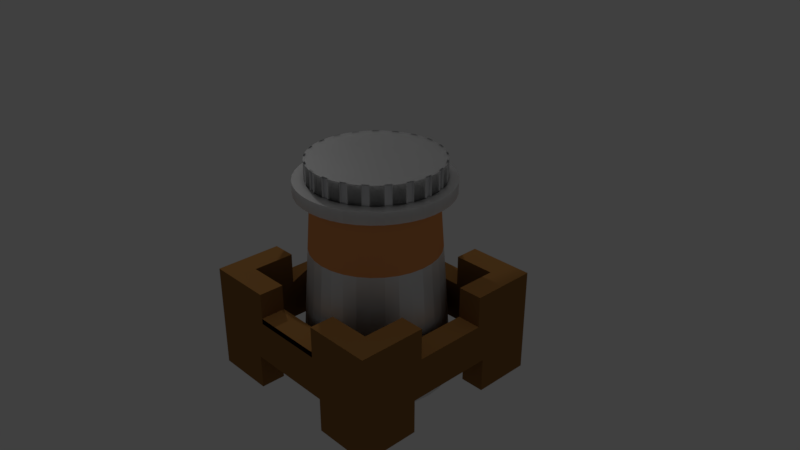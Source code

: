 # Source: CASTLE-level2.blend  (saved by Blender 2.79.0; exported with 4.5.12 LTS)
import bpy
from mathutils import Matrix  # noqa: F401  (used for matrix-valued properties, if any)

bpy.ops.wm.read_factory_settings(use_empty=True)
scene = bpy.context.scene
scene.name = 'Scene'

# ---- collections
col_collection_1 = bpy.data.collections.new('Collection 1'); scene.collection.children.link(col_collection_1)

# ---- materials (node trees are filled in below, after node groups)
mat_inneryellow = bpy.data.materials.new('inneryellow')
mat_inneryellow.alpha_threshold = 0.0
mat_inneryellow.roughness = 0.5
mat_inneryellow.line_color = (0.0, 0.0, 0.0, 1.0)
mat_brown = bpy.data.materials.new('brown')
mat_brown.alpha_threshold = 0.0
mat_brown.roughness = 0.5
mat_white_001 = bpy.data.materials.new('white.001')
mat_white_001.alpha_threshold = 0.0
mat_white_001.roughness = 0.5
mat_orange = bpy.data.materials.new('orange')
mat_orange.alpha_threshold = 0.0
mat_orange.roughness = 0.5
mat_grey = bpy.data.materials.new('grey')
mat_grey.alpha_threshold = 0.0
mat_grey.roughness = 0.5
mat_white = bpy.data.materials.new('white')
mat_white.alpha_threshold = 0.0
mat_white.roughness = 0.5
mat_lightgrey = bpy.data.materials.new('lightgrey')
mat_lightgrey.alpha_threshold = 0.0
mat_lightgrey.roughness = 0.5

# ---- material node trees
mat_inneryellow.use_nodes = True; mat_inneryellow.node_tree.nodes.clear()
_N = mat_inneryellow.node_tree.nodes; _L = mat_inneryellow.node_tree.links
n0 = _N.new('ShaderNodeBsdfToon'); n0.name = 'Toon BSDF'; n0.location = (3, 411)
n0.inputs[0].default_value = (0.8, 0.537, 0.2119, 1.0)
n1 = _N.new('ShaderNodeOutputMaterial'); n1.name = 'Material Output'; n1.location = (372, 305)
_L.new(n0.outputs[0], n1.inputs[0])
n1.is_active_output = True
mat_brown.use_nodes = True; mat_brown.node_tree.nodes.clear()
_N = mat_brown.node_tree.nodes; _L = mat_brown.node_tree.links
n0 = _N.new('ShaderNodeOutputMaterial'); n0.name = 'Material Output'; n0.location = (300, 300)
n1 = _N.new('ShaderNodeBsdfToon'); n1.name = 'Toon BSDF'; n1.location = (10, 300)
n1.inputs[0].default_value = (0.2883, 0.1383, 0.04082, 1.0)
_L.new(n1.outputs[0], n0.inputs[0])
n0.is_active_output = True
mat_white_001.use_nodes = True; mat_white_001.node_tree.nodes.clear()
_N = mat_white_001.node_tree.nodes; _L = mat_white_001.node_tree.links
n0 = _N.new('ShaderNodeBsdfToon'); n0.name = 'Toon BSDF'; n0.location = (83, 412)
n1 = _N.new('ShaderNodeOutputMaterial'); n1.name = 'Material Output'; n1.location = (555, 305)
n2 = _N.new('ShaderNodeBsdfAnisotropic'); n2.name = 'Glossy BSDF'; n2.location = (72, 183)
n2.distribution = 'GGX'
n2.inputs[1].default_value = 0.4472
n3 = _N.new('ShaderNodeMixShader'); n3.name = 'Mix Shader'; n3.location = (279, 325)
_L.new(n0.outputs[0], n3.inputs[1])
_L.new(n2.outputs[0], n3.inputs[2])
_L.new(n3.outputs[0], n1.inputs[0])
n1.is_active_output = True
mat_orange.use_nodes = True; mat_orange.node_tree.nodes.clear()
_N = mat_orange.node_tree.nodes; _L = mat_orange.node_tree.links
n0 = _N.new('ShaderNodeOutputMaterial'); n0.name = 'Material Output'; n0.location = (300, 300)
n1 = _N.new('ShaderNodeBsdfToon'); n1.name = 'Toon BSDF'; n1.location = (10, 300)
n1.inputs[0].default_value = (0.8, 0.3116, 0.1035, 1.0)
_L.new(n1.outputs[0], n0.inputs[0])
n0.is_active_output = True
mat_grey.use_nodes = True; mat_grey.node_tree.nodes.clear()
_N = mat_grey.node_tree.nodes; _L = mat_grey.node_tree.links
n0 = _N.new('ShaderNodeOutputMaterial'); n0.name = 'Material Output'; n0.location = (300, 300)
n1 = _N.new('ShaderNodeSubsurfaceScattering'); n1.name = 'Subsurface Scattering'; n1.location = (10, 300)
n1.inputs[0].default_value = (0.2462, 0.2462, 0.2462, 1.0)
n1.inputs[1].default_value = 1.1
n1.inputs[2].default_value = (1.0, 1.0, 1.0)
_L.new(n1.outputs[0], n0.inputs[0])
n0.is_active_output = True
mat_white.use_nodes = True; mat_white.node_tree.nodes.clear()
_N = mat_white.node_tree.nodes; _L = mat_white.node_tree.links
n0 = _N.new('ShaderNodeBsdfAnisotropic'); n0.name = 'Anisotropic BSDF'; n0.location = (-50, 452)
n0.distribution = 'GGX'
n0.inputs[0].default_value = (0.7401, 0.7566, 0.8073, 1.0)
n0.inputs[1].default_value = 0.4472
n0.inputs[2].default_value = 0.5
n1 = _N.new('ShaderNodeOutputMaterial'); n1.name = 'Material Output'; n1.location = (565, 345)
n2 = _N.new('ShaderNodeBsdfAnisotropic'); n2.name = 'Glossy BSDF'; n2.location = (-53, 197)
n2.distribution = 'GGX'
n2.inputs[1].default_value = 0.4472
n3 = _N.new('ShaderNodeMixShader'); n3.name = 'Mix Shader'; n3.location = (255, 410)
_L.new(n0.outputs[0], n3.inputs[1])
_L.new(n2.outputs[0], n3.inputs[2])
_L.new(n3.outputs[0], n1.inputs[0])
n1.is_active_output = True
mat_lightgrey.use_nodes = True; mat_lightgrey.node_tree.nodes.clear()
_N = mat_lightgrey.node_tree.nodes; _L = mat_lightgrey.node_tree.links
n0 = _N.new('ShaderNodeSubsurfaceScattering'); n0.name = 'Subsurface Scattering'; n0.location = (10, 300)
n0.inputs[0].default_value = (0.5489, 0.5489, 0.5489, 1.0)
n0.inputs[1].default_value = 1.0
n0.inputs[2].default_value = (1.0, 1.0, 1.0)
n1 = _N.new('ShaderNodeBsdfAnisotropic'); n1.name = 'Glossy BSDF'; n1.location = (11, 494)
n1.distribution = 'GGX'
n1.inputs[1].default_value = 0.4472
n2 = _N.new('ShaderNodeMixShader'); n2.name = 'Mix Shader'; n2.location = (234, 455)
n3 = _N.new('ShaderNodeOutputMaterial'); n3.name = 'Material Output'; n3.location = (490, 365)
_L.new(n1.outputs[0], n2.inputs[1])
_L.new(n0.outputs[0], n2.inputs[2])
_L.new(n2.outputs[0], n3.inputs[0])
n3.is_active_output = True

# ---- world
world_world = bpy.data.worlds.new('World'); scene.world = world_world
world_world.color = (0.05088, 0.05088, 0.05088)
world_world.use_sun_shadow = False
world_world.sun_shadow_jitter_overblur = 0.0
world_world.cycles.sampling_method = 'MANUAL'

# ---- cameras
cam_camera = bpy.data.cameras.new('Camera')
cam_camera.clip_end = 100.0
cam_camera.lens = 35.0
cam_camera.sensor_width = 32.0
cam_camera.sensor_height = 18.0
cam_camera.ortho_scale = 7.314
cam_camera.dof.focus_distance = 0.0

# ---- lights
light_lamp = bpy.data.lights.new('Lamp', 'POINT')
light_lamp.transmission_factor = 0.0
light_lamp.cutoff_distance = 30.0
light_lamp.energy = 100.0
light_lamp.shadow_buffer_clip_start = 1.001
light_lamp.shadow_soft_size = 0.1
light_lamp.shadow_maximum_resolution = 0.006
light_lamp.use_absolute_resolution = True
light_lamp_001 = bpy.data.lights.new('Lamp.001', 'POINT')
light_lamp_001.transmission_factor = 0.0
light_lamp_001.cutoff_distance = 30.0
light_lamp_001.energy = 100.0
light_lamp_001.shadow_buffer_clip_start = 1.001
light_lamp_001.shadow_soft_size = 0.1
light_lamp_001.shadow_maximum_resolution = 0.006
light_lamp_001.use_absolute_resolution = True

# ---- meshes
me_cube = bpy.data.meshes.new('Cube')
me_cube.from_pydata([(-1.169, 1.219, -0.2103), (-1.169, -1.174, -0.2103), (1.224, -1.174, -0.2081), (1.224, 1.219, -0.2081), (-1.168, 1.219, -1.435), (-1.168, -1.174, -1.435), (1.225, -1.174, -1.433), (1.225, 1.219, -1.433), (0.3435, 1.353, -0.4768), (0.3429, 1.353, 0.23), (0.3435, 0.6466, -0.4768), (0.3429, 0.6466, 0.23), (-0.3924, 0.7556, -1.416), (-0.3089, 0.6213, 0.7951), (-0.885, 0.9349, -0.21), (0.9396, 0.9349, -0.2084), (-0.885, -0.8897, -0.21), (0.9407, 0.9349, -1.433), (0.9396, -0.8897, -0.2084), (0.9407, -0.8897, -1.433), (0.9396, -0.8897, -0.2084), (0.9396, 0.9349, -0.2084), (-0.885, 0.9349, -0.21), (-0.8839, 0.9349, -1.435), (-0.8839, 0.9349, -1.435), (0.9407, 0.9349, -1.433), (-0.885, -0.8897, -0.21), (-0.8839, -0.8897, -1.435), (-0.8839, -0.8897, -1.435), (0.9407, -0.8897, -1.433), (-0.3639, 0.6466, 0.2293), (-0.3633, 0.6466, -0.4774), (-0.3639, 1.353, 0.2293), (-0.3633, 1.353, -0.4774), (4.076, 0.2261, -3.217), (0.3435, -0.6466, -0.4768), (0.3429, -0.6466, 0.23), (0.3435, -1.353, -0.4768), (0.3429, -1.353, 0.23), (-0.3639, -1.353, 0.2293), (-0.3633, -1.353, -0.4774), (-0.3639, -0.6466, 0.2293), (-0.3633, -0.6466, -0.4774), (-1.01, -6.706e-08, -0.8921), (-1.01, -6.706e-08, -0.8921), (-1.01, -6.706e-08, -0.8921), (-1.01, -6.706e-08, -0.8921), (-1.01, -6.706e-08, -0.8921), (-1.01, -6.706e-08, -0.8921), (-1.01, -6.706e-08, -0.8921), (-1.01, -6.706e-08, -0.8921), (-0.6565, 0.356, -0.4777), (-0.6571, 0.356, 0.2291), (-0.6565, -0.3508, -0.4777), (-0.6571, -0.3508, 0.2291), (-1.364, -0.3508, 0.2284), (-1.363, -0.3508, -0.4783), (-1.364, 0.356, 0.2284), (-1.363, 0.356, -0.4783), (1.343, 0.356, -0.4759), (1.343, 0.356, 0.2308), (1.343, -0.3508, -0.4759), (1.343, -0.3508, 0.2308), (0.6361, -0.3508, 0.2302), (0.6367, -0.3508, -0.4765), (0.6361, 0.356, 0.2302), (0.6367, 0.356, -0.4765), (-1.168, -0.4893, -1.435), (-0.8839, -0.4893, -1.435), (-0.8839, -0.4893, -1.435), (-1.169, -0.4893, -1.034), (-0.8843, -0.4893, -1.033), (-1.169, -0.3972, -0.2103), (0.3435, 0.7623, -0.4768), (-0.885, -0.3972, -0.21), (-0.885, -0.3972, -0.21), (0.3435, 1.0, -0.4768), (-0.486, -1.174, -1.435), (-0.3633, 1.0, -0.4774), (-0.486, -0.8897, -1.435), (-0.486, -0.8897, -1.435), (-0.3633, 0.7623, -0.4774), (-0.4863, -1.174, -1.033), (-0.4863, -0.8897, -1.033), (-1.169, -0.3972, -0.5691), (-0.8847, -0.3972, -0.5689), (0.5424, -1.174, -1.032), (0.5424, -0.8897, -1.032), (0.4505, -1.174, -0.5677), (0.4505, -0.8897, -0.5677), (0.4504, -1.174, -0.5032), (-0.3953, -1.174, -0.5684), (-0.3953, -0.8897, -0.5684), (0.4504, -0.8897, -0.5032), (-0.3956, -1.174, -0.2096), (-0.3953, -0.8897, -0.504), (-0.3953, -1.174, -0.504), (-1.01, 0.356, -0.478), (0.5428, -1.174, -1.434), (-1.169, -0.3972, -0.5691), (0.5428, -0.8897, -1.434), (0.5428, -0.8897, -1.434), (-0.8847, -0.3972, -0.5689), (-0.7722, 0.356, -0.4778), (0.4502, -1.174, -0.2088), (0.4502, -0.8897, -0.2088), (0.4502, -0.8897, -0.2088), (0.9399, -0.3972, -0.5672), (0.9396, -0.3972, -0.2084), (1.224, -0.3972, -0.567), (0.9396, -0.3972, -0.2084), (-0.3956, -0.8897, -0.2096), (-0.3956, -0.8897, -0.2096), (1.224, -0.3972, -0.2081), (0.9403, -0.4893, -1.032), (1.225, -0.4893, -1.031), (0.9407, -0.4893, -1.433), (0.9407, -0.4893, -1.433), (1.225, -0.4893, -1.433), (0.9399, 0.4486, -0.5672), (1.224, 0.4486, -0.567), (0.9396, 0.4486, -0.2084), (1.224, 0.4486, -0.2081), (0.9399, 0.4486, -0.5672), (0.9396, 0.4486, -0.2084), (0.9399, -0.3972, -0.5672), (1.224, -0.3972, -0.567), (1.224, 0.4486, -0.567), (-1.169, 0.4486, -0.5691), (-0.8847, 0.4486, -0.5689), (-0.885, 0.4486, -0.21), (-0.885, 0.4486, -0.21), (-1.169, 0.4486, -0.2103), (0.9403, 0.5394, -1.032), (1.225, 0.5394, -1.031), (0.9407, 0.5394, -1.433), (0.9407, 0.5394, -1.433), (1.225, 0.5394, -1.433), (-1.168, 0.5394, -1.435), (-0.8839, 0.5394, -1.435), (-0.8839, 0.5394, -1.435), (-1.169, 0.5394, -1.034), (-0.8843, 0.5394, -1.033), (0.5424, 1.219, -1.032), (0.5424, 0.9349, -1.032), (-0.4863, 1.219, -1.033), (-0.4864, 0.9349, -1.033), (-0.3953, 1.219, -0.5684), (-0.3953, 0.9349, -0.5684), (-0.3956, 1.219, -0.2096), (-0.3956, 0.9349, -0.2096), (-0.3956, 0.9349, -0.2096), (0.4505, 1.219, -0.5677), (0.4505, 0.9349, -0.5677), (0.4502, 0.9349, -0.2088), (0.4502, 0.9349, -0.2088), (0.4502, 1.219, -0.2088), (-0.486, 1.219, -1.435), (-0.486, 0.9349, -1.435), (-0.486, 0.9349, -1.435), (0.5428, 1.219, -1.434), (0.5428, 0.9349, -1.434), (0.5428, 0.9349, -1.434), (-0.4146, 0.538, 0.7949), (-0.5225, 0.6531, -1.416), (-0.5021, 0.4356, 0.7948), (-0.6302, 0.5271, -1.416), (-0.568, 0.3182, 0.7947), (-0.7112, 0.3826, -1.416), (-0.6096, 0.1901, 0.7946), (-0.7624, 0.2251, -1.416), (-0.6255, 0.05641, 0.7945), (-0.7819, 0.06064, -1.416), (-0.615, -0.07783, 0.7945), (-0.769, -0.1045, -1.417), (-0.5785, -0.2074, 0.7945), (-0.7241, -0.264, -1.417), (-0.5174, -0.3274, 0.7944), (-0.649, -0.4116, -1.417), (-0.4341, -0.4332, 0.7945), (-0.5465, -0.5417, -1.417), (-0.3317, -0.5207, 0.7945), (-0.4206, -0.6493, -1.417), (-0.2143, -0.5866, 0.7945), (-0.2761, -0.7303, -1.417), (-0.08625, -0.6282, 0.7946), (-0.1185, -0.7816, -1.416), (0.04746, -0.6441, 0.7947), (0.04595, -0.8011, -1.416), (0.1817, -0.6336, 0.7948), (0.2111, -0.7882, -1.416), (0.3113, -0.5971, 0.7949), (0.3705, -0.7433, -1.416), (0.4313, -0.536, 0.7951), (0.5182, -0.6682, -1.416), (0.5371, -0.4527, 0.7952), (0.6483, -0.5657, -1.416), (0.6246, -0.3503, 0.7953), (0.7559, -0.4397, -1.416), (0.6904, -0.2329, 0.7954), (0.8369, -0.2952, -1.415), (0.7321, -0.1048, 0.7955), (0.8882, -0.1377, -1.415), (0.748, 0.02888, 0.7956), (0.9077, 0.02677, -1.415), (0.7375, 0.1631, 0.7956), (0.8948, 0.1919, -1.415), (0.701, 0.2927, 0.7957), (0.8499, 0.3514, -1.415), (0.6399, 0.4127, 0.7957), (0.7747, 0.499, -1.415), (0.5566, 0.5185, 0.7957), (0.6722, 0.6291, -1.415), (0.4542, 0.606, 0.7956), (0.5463, 0.7367, -1.415), (0.3367, 0.6718, 0.7956), (0.4018, 0.8177, -1.415), (0.2087, 0.7135, 0.7955), (0.2443, 0.869, -1.415), (0.07499, 0.7294, 0.7954), (0.07981, 0.8885, -1.415), (-0.05925, 0.7189, 0.7953), (-0.08533, 0.8756, -1.416), (-0.1889, 0.6824, 0.7952), (-0.2448, 0.8307, -1.416), (-0.2924, 0.5992, -1.416), (-0.394, 0.5192, -1.416), (-0.4779, 0.421, -1.416), (-0.5412, 0.3082, -1.416), (-0.5812, 0.1853, -1.416), (-0.5964, 0.05692, -1.416), (-0.5863, -0.07196, -1.416), (-0.5513, -0.1964, -1.416), (-0.4926, -0.3116, -1.416), (-0.4126, -0.4131, -1.416), (-0.3144, -0.4971, -1.416), (-0.2016, -0.5603, -1.416), (-0.07869, -0.6003, -1.416), (0.04967, -0.6156, -1.416), (0.1785, -0.6055, -1.416), (0.303, -0.5705, -1.416), (0.4182, -0.5118, -1.416), (0.5197, -0.4318, -1.416), (0.6037, -0.3336, -1.416), (0.6669, -0.2208, -1.416), (0.7069, -0.09787, -1.415), (0.7222, 0.03049, -1.415), (0.7121, 0.1594, -1.415), (0.677, 0.2838, -1.415), (0.6184, 0.399, -1.415), (0.5384, 0.5005, -1.415), (0.4401, 0.5845, -1.415), (0.3274, 0.6477, -1.415), (0.2045, 0.6877, -1.415), (0.0761, 0.703, -1.416), (-0.05278, 0.6929, -1.416), (-0.1772, 0.6579, -1.416), (0.5221, 0.3374, 0.7955), (0.5707, 0.2418, 0.7955), (0.4402, -0.3519, 0.7951), (-0.4483, -0.1565, 0.7946), (-0.2518, -0.406, 0.7946), (0.5955, -0.07481, 0.7954), (-0.1582, -0.4585, 0.7946), (0.6082, 0.03168, 0.7955), (-0.3875, 0.3556, 0.7949), (0.1787, 0.5769, 0.7954), (0.3742, 0.4913, 0.7955), (-0.05623, -0.4917, 0.7947), (-0.3178, 0.4371, 0.795), (0.2604, -0.4669, 0.795), (0.1572, -0.4959, 0.7949), (0.5998, 0.1386, 0.7955), (-0.3996, -0.2521, 0.7946), (-0.3333, -0.3364, 0.7946), (0.07219, 0.5896, 0.7953), (-0.4399, 0.2621, 0.7948), (-0.03473, 0.5812, 0.7952), (0.356, -0.4182, 0.7951), (-0.2021, 0.4663, -1.55), (-0.008938, 0.6467, -1.55), (0.1842, -0.4663, -1.55), (-0.4599, 0.4726, -1.55), (-0.4816, -0.451, -1.55), (0.01175, -0.6553, -1.55), (0.2242, -0.5628, -1.55), (0.4398, -0.478, -1.55), (0.5623, -0.1768, 0.7953), (-0.4857, 0.0536, 0.7946), (-0.4731, 0.1601, 0.7947), (-0.4774, -0.05331, 0.7946), (0.2807, 0.5438, 0.7955), (0.4557, 0.4216, 0.7955), (0.05026, -0.5043, 0.7948), (-0.2335, 0.5035, 0.7951), (-0.138, 0.5522, 0.7951), (0.5099, -0.2703, 0.7952), (-0.3341, 0.6619, 0.1262), (-0.4473, 0.5728, 0.1261), (-0.5409, 0.4633, 0.126), (-0.6113, 0.3377, 0.1259), (-0.6558, 0.2007, 0.1258), (-0.6728, 0.05768, 0.1257), (-0.6616, -0.0859, 0.1256), (-0.6226, -0.2245, 0.1256), (-0.5572, -0.3529, 0.1256), (-0.4681, -0.466, 0.1256), (-0.3586, -0.5596, 0.1256), (-0.233, -0.6301, 0.1257), (-0.09602, -0.6746, 0.1258), (0.04701, -0.6916, 0.1259), (0.1906, -0.6804, 0.126), (0.3292, -0.6413, 0.1261), (0.4576, -0.576, 0.1262), (0.5707, -0.4869, 0.1263), (0.6643, -0.3774, 0.1265), (0.7347, -0.2517, 0.1266), (0.7793, -0.1148, 0.1267), (0.7963, 0.02824, 0.1268), (0.785, 0.1718, 0.1268), (0.746, 0.3105, 0.1269), (0.6807, 0.4388, 0.1269), (0.5916, 0.552, 0.1269), (0.4821, 0.6456, 0.1268), (0.3564, 0.716, 0.1268), (0.2195, 0.7605, 0.1267), (0.07645, 0.7775, 0.1266), (-0.06714, 0.7663, 0.1265), (-0.2058, 0.7272, 0.1263), (-0.3875, 0.5826, 0.5379), (-0.295, 0.4728, 0.5181), (-0.4071, 0.5658, 0.5522), (-0.3118, 0.4589, 0.5301), (-0.3296, 0.4432, 0.5377), (-0.3267, 0.4467, 0.5364), (-0.4285, 0.5473, 0.5612), (-0.4261, 0.5502, 0.5601), (-0.3457, 0.4242, 0.5398), (-0.4475, 0.5247, 0.5637), (-0.3619, 0.4055, 0.5371), (-0.4668, 0.5025, 0.5605), (-0.3775, 0.3878, 0.5297), (-0.4855, 0.4816, 0.5517), (-0.3921, 0.3717, 0.5178), (-0.503, 0.4626, 0.5376), (-0.3992, 0.3641, 0.5091), (-0.5185, 0.4463, 0.5188), (-0.5181, 0.447, 0.5196), (-0.4036, 0.3568, 0.5018), (-0.3707, 0.5976, 0.5189), (-0.2807, 0.4852, 0.5021), (-0.3573, 0.6102, 0.4961), (-0.2692, 0.4955, 0.4829), (-0.5289, 0.4312, 0.4958), (-0.412, 0.3439, 0.4824), (-0.5369, 0.4205, 0.4699), (-0.4184, 0.3347, 0.4607), (-0.3426, 0.6266, 0.4423), (-0.2563, 0.5085, 0.4376), (-0.3478, 0.62, 0.4702), (-0.261, 0.5033, 0.4611), (-0.5425, 0.4146, 0.4421), (-0.4227, 0.3294, 0.4374), (-0.5455, 0.4135, 0.4132), (-0.4247, 0.3283, 0.4132), (-0.5455, 0.4135, 0.4132), (-0.4247, 0.3283, 0.4132), (-0.3418, 0.6299, 0.4132), (-0.2553, 0.5109, 0.4132), (-0.3418, 0.6299, 0.4132), (-0.2553, 0.5109, 0.4132), (-0.5592, 0.4259, 0.1586), (-0.5392, 0.4621, 0.1555), (-0.4119, 0.3733, 0.1981), (-0.4326, 0.336, 0.2013), (-0.3384, 0.4594, 0.1958), (-0.3543, 0.6433, 0.1567), (-0.446, 0.5714, 0.1525), (-0.2632, 0.5185, 0.1992)], [], [(0, 22, 151, 149), (4, 157, 158, 24), (0, 4, 138, 141, 70, 67, 5, 1, 72, 84, 128, 132), (1, 5, 77, 82, 86, 98, 6, 2, 104, 88, 91, 94), (2, 6, 118, 115, 134, 137, 7, 3, 122, 120, 109, 113), (4, 0, 149, 147, 152, 156, 3, 7, 160, 143, 145, 157), (25, 162, 144, 146, 159, 23, 14, 150, 148, 153, 154, 21), (27, 80, 77, 5, 67, 68), (2, 18, 105, 104), (20, 106, 89, 92, 112, 16, 28, 79, 83, 87, 100, 29), (16, 75, 85, 129, 131, 14, 23, 140, 142, 71, 69, 28), (21, 121, 119, 107, 108, 20, 29, 116, 114, 133, 135, 25), (44, 49, 47, 46), (46, 45, 43, 44), (50, 43, 45, 48), (47, 48, 45, 46), (49, 50, 48, 47), (44, 43, 50, 49), (94, 111, 26, 74, 72, 1), (132, 130, 22, 0), (139, 138, 4, 24), (98, 101, 19, 6), (83, 82, 86, 87), (145, 146, 159, 157), (156, 155, 15, 124, 122, 3), (113, 110, 18, 2), (161, 160, 7, 137, 136, 17), (132, 128, 99, 102, 129, 131), (117, 118, 6, 19), (72, 75, 102, 99), (96, 94, 112, 95), (93, 90, 96, 95), (104, 90, 93, 106), (110, 113, 126, 125), (123, 125, 126, 127), (122, 124, 123, 127), (152, 147, 148, 153), (147, 149, 151, 148), (152, 153, 155, 156), (145, 143, 144, 146), (143, 160, 162, 144), (137, 134, 133, 136), (114, 115, 134, 133), (115, 118, 117, 114), (86, 87, 101, 98), (82, 77, 80, 83), (70, 141, 142, 71), (138, 140, 142, 141), (69, 71, 70, 67), (297, 12, 164, 298), (298, 164, 166, 299), (299, 166, 168, 300), (300, 168, 170, 301), (301, 170, 172, 302), (302, 172, 174, 303), (303, 174, 176, 304), (304, 176, 178, 305), (305, 178, 180, 306), (306, 180, 182, 307), (307, 182, 184, 308), (308, 184, 186, 309), (309, 186, 188, 310), (310, 188, 190, 311), (311, 190, 192, 312), (312, 192, 194, 313), (313, 194, 196, 314), (314, 196, 198, 315), (315, 198, 200, 316), (316, 200, 202, 317), (317, 202, 204, 318), (318, 204, 206, 319), (319, 206, 208, 320), (320, 208, 210, 321), (321, 210, 212, 322), (322, 212, 214, 323), (323, 214, 216, 324), (324, 216, 218, 325), (325, 218, 220, 326), (326, 220, 222, 327), (164, 12, 224, 222, 220, 218, 216, 214, 212, 210, 249, 250, 251, 252, 253, 254, 255, 256, 225, 226, 227, 228, 229, 230, 231, 232, 233, 178, 176, 174, 172, 170, 168, 166), (327, 222, 224, 328), (328, 224, 12, 297), (13, 163, 165, 167, 169, 171, 173, 175, 177, 273, 260, 290, 288, 289, 276, 265, 269, 294, 295, 277, 275, 266, 291, 267, 292, 257, 209, 211, 213, 215, 217, 219, 221, 223), (209, 257, 258, 272, 264, 262, 287, 296, 259, 278, 270, 271, 293, 268, 263, 261, 274, 273, 177, 179, 181, 183, 185, 187, 189, 191, 193, 195, 197, 199, 201, 203, 205, 207), (178, 233, 234, 235, 236, 237, 238, 239, 240, 241, 242, 243, 244, 245, 246, 247, 248, 249, 210, 208, 206, 204, 202, 200, 198, 196, 194, 192, 190, 188, 186, 184, 182, 180), (230, 288, 290, 231), (229, 228, 276, 289), (228, 227, 373, 374, 366, 364, 362, 356, 354, 348, 345, 265, 276), (241, 240, 270, 278), (259, 242, 241, 278), (230, 229, 289, 288), (227, 226, 375, 373), (294, 269, 334, 332, 330, 350, 352, 360, 358, 368, 370, 378, 375, 226, 225), (225, 256, 295, 294), (256, 255, 277, 295), (232, 231, 290, 260), (233, 232, 260, 273), (273, 274, 234, 233), (235, 234, 274, 261), (236, 235, 261, 263), (268, 237, 236, 263), (238, 237, 268, 293), (238, 293, 271, 239), (240, 239, 271, 270), (243, 242, 259, 296), (254, 275, 277, 255), (254, 253, 266, 275), (291, 266, 253, 252), (252, 251, 267, 291), (251, 250, 292, 267), (250, 249, 257, 292), (249, 248, 258, 257), (248, 247, 272, 258), (246, 264, 272, 247), (246, 245, 262, 264), (287, 262, 245, 244), (244, 243, 296, 287), (223, 328, 297, 13), (221, 327, 328, 223), (219, 326, 327, 221), (217, 325, 326, 219), (215, 324, 325, 217), (213, 323, 324, 215), (211, 322, 323, 213), (209, 321, 322, 211), (207, 320, 321, 209), (205, 319, 320, 207), (203, 318, 319, 205), (201, 317, 318, 203), (199, 316, 317, 201), (197, 315, 316, 199), (195, 314, 315, 197), (193, 313, 314, 195), (191, 312, 313, 193), (189, 311, 312, 191), (187, 310, 311, 189), (185, 309, 310, 187), (183, 308, 309, 185), (181, 307, 308, 183), (179, 306, 307, 181), (177, 305, 306, 179), (175, 304, 305, 177), (173, 303, 304, 175), (171, 302, 303, 173), (169, 301, 302, 171), (167, 300, 301, 169), (165, 347, 346, 353, 355, 361, 363, 365, 371, 372, 299, 300, 167), (163, 336, 335, 338, 340, 342, 344, 347, 165), (13, 297, 298, 377, 376, 369, 367, 357, 359, 351, 349, 329, 331, 336, 163), (371, 374, 373, 372), (377, 372, 373, 375), (345, 343, 341, 339, 337, 333, 334, 269, 265), (355, 356, 362, 361), (365, 361, 362, 366), (377, 375, 378, 376), (365, 366, 374, 371), (372, 377, 298, 299), (334, 337, 335, 331), (335, 337, 339, 338), (338, 339, 341, 340), (340, 341, 343, 342), (344, 342, 343, 345), (345, 348, 347, 344), (354, 353, 347, 348), (353, 354, 356, 355), (329, 330, 332, 334, 331), (349, 350, 330, 329), (357, 369, 368, 358), (357, 358, 360, 359), (359, 360, 352, 351), (351, 352, 350, 349), (369, 376, 378, 368)])
me_cube.polygons.foreach_set('material_index', [1, 1, 1, 1, 1, 1, 1, 1, 1, 1, 1, 1, 0, 0, 0, 0, 0, 0, 1, 1, 1, 1, 1, 1, 1, 1, 1, 1, 1, 1, 1, 1, 1, 1, 1, 1, 1, 1, 1, 1, 1, 1, 1, 1, 1, 1, 1, 1, 1, 2, 2, 2, 2, 2, 2, 2, 2, 2, 2, 2, 2, 2, 2, 2, 2, 2, 2, 2, 2, 2, 2, 2, 2, 2, 2, 2, 2, 2, 2, 2, 2, 2, 0, 0, 2, 0, 0, 0, 0, 0, 0, 0, 0, 0, 0, 0, 0, 0, 0, 0, 0, 0, 0, 0, 0, 0, 0, 0, 0, 0, 0, 0, 0, 0, 0, 0, 0, 3, 3, 3, 3, 3, 3, 3, 3, 3, 3, 3, 3, 3, 3, 3, 3, 3, 3, 3, 3, 3, 3, 3, 3, 3, 3, 3, 3, 3, 3, 3, 3, 1, 1, 0, 1, 1, 1, 1, 3, 1, 1, 1, 1, 1, 1, 1, 1, 1, 1, 1, 1, 1, 1, 1])
me_cube.materials.append(mat_inneryellow)
me_cube.materials.append(mat_brown)
me_cube.materials.append(mat_white_001)
me_cube.materials.append(mat_orange)
me_cube.use_remesh_preserve_volume = False
me_cube.use_remesh_preserve_attributes = False
me_cube.use_mirror_vertex_groups = False
me_cube.update()
me_cube_001 = bpy.data.meshes.new('Cube.001')
me_cube_001.from_pydata([(1.569e-08, 0.6869, -0.4597), (0.134, 0.6737, -0.4597), (0.2629, 0.6346, -0.4597), (0.3816, 0.5711, -0.4597), (0.4857, 0.4857, -0.4597), (0.5711, 0.3816, -0.4597), (0.6346, 0.2629, -0.4597), (0.6737, 0.134, -0.4597), (0.6869, 1.01e-07, -0.4597), (0.6737, -0.134, -0.4597), (0.6346, -0.2629, -0.4597), (0.5711, -0.3816, -0.4597), (0.4857, -0.4857, -0.4597), (0.3816, -0.5711, -0.4597), (0.2629, -0.6346, -0.4597), (0.134, -0.6737, -0.4597), (-2.081e-07, -0.6869, -0.4597), (-0.134, -0.6737, -0.4597), (-0.2629, -0.6346, -0.4597), (-0.3816, -0.5711, -0.4597), (-0.4857, -0.4857, -0.4597), (-0.5711, -0.3816, -0.4597), (-0.6346, -0.2629, -0.4597), (-0.6737, -0.134, -0.4597), (-0.6869, 7.124e-07, -0.4597), (-0.6737, 0.134, -0.4597), (-0.6346, 0.2629, -0.4597), (-0.5711, 0.3816, -0.4597), (-0.4857, 0.4857, -0.4597), (-0.3816, 0.5711, -0.4597), (-0.2629, 0.6346, -0.4597), (-0.134, 0.6737, -0.4597), (0.0003007, 0.7622, -0.4376), (0.0003007, 0.7622, -0.5635), (0.1217, 0.7526, -0.4376), (0.1217, 0.7526, -0.5635), (0.2401, 0.7242, -0.4376), (0.2401, 0.7242, -0.5635), (0.3526, 0.6776, -0.4376), (0.3526, 0.6776, -0.5635), (0.4565, 0.614, -0.4376), (0.4565, 0.614, -0.5635), (0.5491, 0.5349, -0.4376), (0.5491, 0.5349, -0.5635), (0.6282, 0.4423, -0.4376), (0.6282, 0.4423, -0.5635), (0.6918, 0.3384, -0.4376), (0.6918, 0.3384, -0.5635), (0.7384, 0.2259, -0.4376), (0.7384, 0.2259, -0.5635), (0.7668, 0.1075, -0.4376), (0.7668, 0.1075, -0.5635), (0.7764, -0.01389, -0.4376), (0.7764, -0.01389, -0.5635), (0.7668, -0.1353, -0.4376), (0.7668, -0.1353, -0.5635), (0.7384, -0.2537, -0.4376), (0.7384, -0.2537, -0.5635), (0.6918, -0.3662, -0.4376), (0.6918, -0.3662, -0.5635), (0.6282, -0.4701, -0.4376), (0.6282, -0.4701, -0.5635), (0.5491, -0.5627, -0.4376), (0.5491, -0.5627, -0.5635), (0.4565, -0.6417, -0.4376), (0.4565, -0.6417, -0.5635), (0.3526, -0.7054, -0.4376), (0.3526, -0.7054, -0.5635), (0.2401, -0.752, -0.4376), (0.2401, -0.752, -0.5635), (0.1217, -0.7804, -0.4376), (0.1217, -0.7804, -0.5635), (0.0003001, -0.79, -0.4376), (0.0003001, -0.79, -0.5635), (-0.1211, -0.7804, -0.4376), (-0.1211, -0.7804, -0.5635), (-0.2395, -0.752, -0.4376), (-0.2395, -0.752, -0.5635), (-0.352, -0.7054, -0.4376), (-0.352, -0.7054, -0.5635), (-0.4559, -0.6417, -0.4376), (-0.4559, -0.6417, -0.5635), (-0.5485, -0.5627, -0.4376), (-0.5485, -0.5627, -0.5635), (-0.6276, -0.4701, -0.4376), (-0.6276, -0.4701, -0.5635), (-0.6912, -0.3662, -0.4376), (-0.6912, -0.3662, -0.5635), (-0.7378, -0.2537, -0.4376), (-0.7378, -0.2537, -0.5635), (-0.7662, -0.1353, -0.4376), (-0.7662, -0.1353, -0.5635), (-0.7758, -0.01389, -0.4376), (-0.7758, -0.01389, -0.5635), (-0.7662, 0.1075, -0.4376), (-0.7662, 0.1075, -0.5635), (-0.7378, 0.2259, -0.4376), (-0.7378, 0.2259, -0.5635), (-0.6912, 0.3384, -0.4376), (-0.6912, 0.3384, -0.5635), (-0.6276, 0.4423, -0.4376), (-0.6276, 0.4423, -0.5635), (-0.5485, 0.5349, -0.4376), (-0.5485, 0.5349, -0.5635), (-0.4559, 0.614, -0.4376), (-0.4559, 0.614, -0.5635), (-0.352, 0.6776, -0.4376), (-0.352, 0.6776, -0.5635), (-0.2395, 0.7242, -0.4376), (-0.2395, 0.7242, -0.5635), (-0.1211, 0.7526, -0.4376), (-0.1211, 0.7526, -0.5635), (-0.5471, 6.24e-07, -0.4597), (-0.5365, -0.1067, -0.4597), (-0.1067, -0.5365, -0.4597), (0.5365, 0.1067, -0.4597), (0.5054, -0.2094, -0.4597), (-0.3868, -0.3868, -0.4597), (0.4549, -0.3039, -0.4597), (-0.4549, -0.3039, -0.4597), (0.2094, 0.5054, -0.4597), (-0.3868, 0.3868, -0.4597), (-0.5054, 0.2094, -0.4597), (0.3868, -0.3868, -0.4597), (0.1067, 0.5365, -0.4597), (0.1067, -0.5365, -0.4597), (0.2094, -0.5054, -0.4597), (-0.5054, -0.2094, -0.4597), (0.5471, 1.371e-07, -0.4597), (0.5365, -0.1067, -0.4597), (-0.3039, 0.4549, -0.4597), (0.3039, 0.4549, -0.4597), (-0.2093, 0.5054, -0.4597), (-1.439e-07, -0.5471, -0.4597), (-0.3039, -0.4549, -0.4597), (0.4549, 0.3039, -0.4597), (0.3868, 0.3868, -0.4597), (0.5054, 0.2094, -0.4597), (-0.4549, 0.3039, -0.4597), (-0.5365, 0.1067, -0.4597), (0.3039, -0.4549, -0.4597), (3.431e-08, 0.5471, -0.4597), (-0.1067, 0.5365, -0.4597), (-0.2094, -0.5054, -0.4597), (0.5969, 0.306, -0.4387), (0.5969, 0.306, -0.7594), (4.915e-08, 0.6707, -0.7594), (4.915e-08, 0.6707, -0.4387), (0.06678, 0.6674, -0.7594), (0.06678, 0.6674, -0.4387), (0.1329, 0.6574, -0.7594), (0.1329, 0.6574, -0.4387), (0.1977, 0.6409, -0.7594), (0.1977, 0.6409, -0.4387), (0.2605, 0.6181, -0.7594), (0.2605, 0.6181, -0.4387), (0.3208, 0.5891, -0.7594), (0.3208, 0.5891, -0.4387), (0.3778, 0.5542, -0.7594), (0.3778, 0.5542, -0.4387), (0.4311, 0.5138, -0.7594), (0.4311, 0.5138, -0.4387), (0.4802, 0.4683, -0.7594), (0.4802, 0.4683, -0.4387), (0.5244, 0.4182, -0.7594), (0.5244, 0.4182, -0.4387), (0.5634, 0.3639, -0.7594), (0.5634, 0.3639, -0.4387), (0.5969, 0.306, -0.7594), (0.5969, 0.306, -0.4387), (0.6244, 0.245, -0.7594), (0.6244, 0.245, -0.4387), (0.6457, 0.1817, -0.7594), (0.6457, 0.1817, -0.4387), (0.6605, 0.1165, -0.7594), (0.6605, 0.1165, -0.4387), (0.6689, 0.05012, -0.7594), (0.6689, 0.05012, -0.4387), (0.6705, -0.01672, -0.7594), (0.6705, -0.01672, -0.4387), (0.6655, -0.0834, -0.7594), (0.6655, -0.0834, -0.4387), (0.6539, -0.1493, -0.7594), (0.6539, -0.1493, -0.4387), (0.6358, -0.2136, -0.7594), (0.6358, -0.2136, -0.4387), (0.6114, -0.2759, -0.7594), (0.6114, -0.2759, -0.4387), (0.5809, -0.3354, -0.7594), (0.5809, -0.3354, -0.4387), (0.5446, -0.3915, -0.7594), (0.5446, -0.3915, -0.4387), (0.5029, -0.4438, -0.7594), (0.5029, -0.4438, -0.4387), (0.4562, -0.4917, -0.7594), (0.4562, -0.4917, -0.4387), (0.405, -0.5347, -0.7594), (0.405, -0.5347, -0.4387), (0.3497, -0.5723, -0.7594), (0.3497, -0.5723, -0.4387), (0.291, -0.6043, -0.7594), (0.291, -0.6043, -0.4387), (0.2294, -0.6303, -0.7594), (0.2294, -0.6303, -0.4387), (0.1655, -0.65, -0.7594), (0.1655, -0.65, -0.4387), (0.09997, -0.6632, -0.7594), (0.09997, -0.6632, -0.4387), (0.03343, -0.6699, -0.7594), (0.03343, -0.6699, -0.4387), (-0.03343, -0.6699, -0.7594), (-0.03343, -0.6699, -0.4387), (-0.09997, -0.6632, -0.7594), (-0.09997, -0.6632, -0.4387), (-0.1655, -0.65, -0.7594), (-0.1655, -0.65, -0.4387), (-0.2294, -0.6303, -0.7594), (-0.2294, -0.6303, -0.4387), (-0.291, -0.6043, -0.7594), (-0.291, -0.6043, -0.4387), (-0.3497, -0.5723, -0.7594), (-0.3497, -0.5723, -0.4387), (-0.405, -0.5347, -0.7594), (-0.405, -0.5347, -0.4387), (-0.4562, -0.4917, -0.7594), (-0.4562, -0.4917, -0.4387), (-0.5029, -0.4438, -0.7594), (-0.5029, -0.4438, -0.4387), (-0.5446, -0.3915, -0.7594), (-0.5446, -0.3915, -0.4387), (-0.5809, -0.3354, -0.7594), (-0.5809, -0.3354, -0.4387), (-0.6114, -0.2759, -0.7594), (-0.6114, -0.2759, -0.4387), (-0.6358, -0.2136, -0.7594), (-0.6358, -0.2136, -0.4387), (-0.6539, -0.1493, -0.7594), (-0.6539, -0.1493, -0.4387), (-0.6655, -0.0834, -0.7594), (-0.6655, -0.0834, -0.4387), (-0.6705, -0.01672, -0.7594), (-0.6705, -0.01672, -0.4387), (-0.6689, 0.05012, -0.7594), (-0.6689, 0.05012, -0.4387), (-0.6605, 0.1165, -0.7594), (-0.6605, 0.1165, -0.4387), (-0.6457, 0.1817, -0.7594), (-0.6457, 0.1817, -0.4387), (-0.6244, 0.245, -0.7594), (-0.6244, 0.245, -0.4387), (-0.5969, 0.306, -0.7594), (-0.5969, 0.306, -0.4387), (-0.5634, 0.3639, -0.7594), (-0.5634, 0.3639, -0.4387), (-0.5244, 0.4182, -0.7594), (-0.5244, 0.4182, -0.4387), (-0.4802, 0.4683, -0.7594), (-0.4802, 0.4683, -0.4387), (-0.4311, 0.5138, -0.7594), (-0.4311, 0.5138, -0.4387), (-0.3778, 0.5542, -0.7594), (-0.3778, 0.5542, -0.4387), (-0.3208, 0.5891, -0.7594), (-0.3208, 0.5891, -0.4387), (-0.2605, 0.6181, -0.7594), (-0.2605, 0.6181, -0.4387), (-0.1977, 0.6409, -0.7594), (-0.1977, 0.6409, -0.4387), (-0.1329, 0.6574, -0.7594), (-0.1329, 0.6574, -0.4387), (-0.06679, 0.6674, -0.7594), (-0.06679, 0.6674, -0.4387), (0.6244, 0.245, -0.7594), (0.6244, 0.245, -0.4387), (0.609, 0.2381, -0.4387), (0.609, 0.2381, -0.7594), (0.5815, 0.299, -0.7594), (0.5815, 0.299, -0.4387), (0.4802, 0.4683, -0.7594), (0.4802, 0.4683, -0.4387), (0.5244, 0.4182, -0.7594), (0.5244, 0.4182, -0.4387), (0.5117, 0.407, -0.4387), (0.4675, 0.4572, -0.4387), (0.4675, 0.4572, -0.7594), (0.5117, 0.407, -0.7594), (0.3208, 0.5891, -0.7594), (0.3208, 0.5891, -0.4387), (0.3778, 0.5542, -0.7594), (0.3778, 0.5542, -0.4387), (0.369, 0.5398, -0.4387), (0.312, 0.5746, -0.4387), (0.312, 0.5746, -0.7594), (0.369, 0.5398, -0.7594), (0.1329, 0.6574, -0.7594), (0.1329, 0.6574, -0.4387), (0.1977, 0.6409, -0.7594), (0.1977, 0.6409, -0.4387), (0.1935, 0.6246, -0.4387), (0.1287, 0.6411, -0.4387), (0.1287, 0.6411, -0.7594), (0.1935, 0.6246, -0.7594), (-0.06679, 0.6674, -0.7594), (-0.06679, 0.6674, -0.4387), (4.843e-08, 0.6707, -0.7594), (4.843e-08, 0.6707, -0.4387), (0.0008425, 0.6539, -0.4387), (-0.06594, 0.6505, -0.4387), (-0.06594, 0.6505, -0.7594), (0.0008425, 0.6539, -0.7594), (-0.2605, 0.6181, -0.7594), (-0.2605, 0.6181, -0.4387), (-0.1977, 0.6409, -0.7594), (-0.1977, 0.6409, -0.4387), (-0.1919, 0.6251, -0.4387), (-0.2548, 0.6022, -0.4387), (-0.2548, 0.6022, -0.7594), (-0.1919, 0.6251, -0.7594), (-0.4311, 0.5138, -0.7594), (-0.4311, 0.5138, -0.4387), (-0.3778, 0.5542, -0.7594), (-0.3778, 0.5542, -0.4387), (-0.3676, 0.5407, -0.4387), (-0.4209, 0.5003, -0.4387), (-0.4209, 0.5003, -0.7594), (-0.3676, 0.5407, -0.7594), (-0.5244, 0.4182, -0.7594), (-0.5244, 0.4182, -0.4387), (-0.5634, 0.3639, -0.4387), (-0.5634, 0.3639, -0.7594), (-0.5497, 0.354, -0.7594), (-0.5107, 0.4083, -0.7594), (-0.5107, 0.4083, -0.4387), (-0.5497, 0.354, -0.4387), (-0.6244, 0.245, -0.7594), (-0.6244, 0.245, -0.4387), (-0.6457, 0.1817, -0.4387), (-0.6457, 0.1817, -0.7594), (-0.6296, 0.1763, -0.7594), (-0.6084, 0.2397, -0.7594), (-0.6084, 0.2397, -0.4387), (-0.6296, 0.1763, -0.4387), (-0.6689, 0.05012, -0.7594), (-0.6689, 0.05012, -0.4387), (-0.6705, -0.01672, -0.4387), (-0.6705, -0.01672, -0.7594), (-0.6536, -0.01714, -0.7594), (-0.652, 0.0497, -0.7594), (-0.652, 0.0497, -0.4387), (-0.6536, -0.01714, -0.4387), (-0.6539, -0.1493, -0.7594), (-0.6539, -0.1493, -0.4387), (-0.6358, -0.2136, -0.4387), (-0.6358, -0.2136, -0.7594), (-0.6195, -0.209, -0.7594), (-0.6377, -0.1447, -0.7594), (-0.6377, -0.1447, -0.4387), (-0.6195, -0.209, -0.4387), (-0.5809, -0.3354, -0.7594), (-0.5809, -0.3354, -0.4387), (-0.5446, -0.3915, -0.4387), (-0.5446, -0.3915, -0.7594), (-0.5304, -0.3824, -0.7594), (-0.5667, -0.3262, -0.7594), (-0.5667, -0.3262, -0.4387), (-0.5304, -0.3824, -0.4387), (-0.405, -0.5347, -0.7594), (-0.405, -0.5347, -0.4387), (-0.4562, -0.4917, -0.7594), (-0.4562, -0.4917, -0.4387), (-0.4454, -0.4787, -0.4387), (-0.3941, -0.5217, -0.4387), (-0.3941, -0.5217, -0.7594), (-0.4454, -0.4787, -0.7594), (-0.291, -0.6043, -0.7594), (-0.291, -0.6043, -0.4387), (-0.2294, -0.6303, -0.4387), (-0.2294, -0.6303, -0.7594), (-0.2228, -0.6147, -0.7594), (-0.2845, -0.5887, -0.7594), (-0.2845, -0.5887, -0.4387), (-0.2228, -0.6147, -0.4387), (-0.09997, -0.6632, -0.7594), (-0.09997, -0.6632, -0.4387), (-0.03343, -0.6699, -0.4387), (-0.03343, -0.6699, -0.7594), (-0.03175, -0.6531, -0.7594), (-0.09829, -0.6464, -0.7594), (-0.09829, -0.6464, -0.4387), (-0.03175, -0.6531, -0.4387), (0.09997, -0.6632, -0.7594), (0.09997, -0.6632, -0.4387), (0.1655, -0.65, -0.4387), (0.1655, -0.65, -0.7594), (0.1622, -0.6334, -0.7594), (0.09662, -0.6467, -0.7594), (0.09662, -0.6467, -0.4387), (0.1622, -0.6334, -0.4387), (0.291, -0.6043, -0.7594), (0.291, -0.6043, -0.4387), (0.3497, -0.5723, -0.4387), (0.3497, -0.5723, -0.7594), (0.3417, -0.5575, -0.7594), (0.2829, -0.5895, -0.7594), (0.2829, -0.5895, -0.4387), (0.3417, -0.5575, -0.4387), (0.4562, -0.4917, -0.7594), (0.4562, -0.4917, -0.4387), (0.5029, -0.4438, -0.4387), (0.5029, -0.4438, -0.7594), (0.4908, -0.432, -0.7594), (0.4441, -0.4799, -0.7594), (0.4441, -0.4799, -0.4387), (0.4908, -0.432, -0.4387), (0.5809, -0.3354, -0.7594), (0.5809, -0.3354, -0.4387), (0.6114, -0.2759, -0.4387), (0.6114, -0.2759, -0.7594), (0.5963, -0.2682, -0.7594), (0.5658, -0.3277, -0.7594), (0.5658, -0.3277, -0.4387), (0.5963, -0.2682, -0.4387), (0.6655, -0.0834, -0.7594), (0.6655, -0.0834, -0.4387), (0.6539, -0.1493, -0.7594), (0.6539, -0.1493, -0.4387), (0.6373, -0.1463, -0.4387), (0.6489, -0.08047, -0.4387), (0.6489, -0.08047, -0.7594), (0.6373, -0.1463, -0.7594), (0.6605, 0.1165, -0.7594), (0.6605, 0.1165, -0.4387), (0.6689, 0.05012, -0.7594), (0.6689, 0.05012, -0.4387), (0.6521, 0.04802, -0.4387), (0.6438, 0.1144, -0.4387), (0.6438, 0.1144, -0.7594), (0.6521, 0.04802, -0.7594), (0.1655, -0.65, -0.7594), (0.1655, -0.65, -0.4387), (0.1622, -0.6334, -0.7594), (0.1622, -0.6334, -0.4387), (0.09997, -0.6632, -0.7594), (0.09662, -0.6467, -0.7594), (0.09997, -0.6632, -0.4387), (0.09662, -0.6467, -0.4387), (0.1984, 0.6541, -0.4597), (0.3222, 0.6029, -0.4597), (-0.4802, 0.4683, -0.461), (4.915e-08, 0.6707, -0.5493), (-0.4197, 0.3958, -0.5635), (0.06678, 0.6674, -0.5493), (-0.4802, 0.4683, -0.4597), (0.1329, 0.6574, -0.5493), (-0.4311, 0.5138, -0.461), (0.1977, 0.6409, -0.5493), (-0.3768, 0.4355, -0.5635), (0.1977, 0.6409, -0.4597), (-0.4311, 0.5138, -0.4597), (0.1977, 0.6409, -0.4597), (0.1977, 0.6409, -0.5493), (-0.4209, 0.5003, -0.461), (0.2605, 0.6181, -0.5493), (-0.3679, 0.4238, -0.5635), (-0.4209, 0.5003, -0.4597), (-0.4311, 0.5138, -0.461), (-0.3768, 0.4355, -0.5635), (0.3208, 0.5891, -0.5493), (-0.4311, 0.5138, -0.4597), (0.3778, 0.5542, -0.5493), (-0.5107, 0.4083, -0.461), (0.3778, 0.5542, -0.4597), (-0.4464, 0.3433, -0.5635), (-0.5107, 0.4083, -0.4597), (0.3778, 0.5542, -0.4597), (-0.5244, 0.4182, -0.461), (0.3778, 0.5542, -0.5493), (-0.4584, 0.3519, -0.5635), (0.4311, 0.5138, -0.5493), (-0.5244, 0.4182, -0.4597), (0.4802, 0.4683, -0.5493), (0.5244, 0.4182, -0.5493), (0.5244, 0.4182, -0.4597), (-0.5497, 0.354, -0.461), (-0.4805, 0.2958, -0.5635), (0.5244, 0.4182, -0.4597), (-0.5497, 0.354, -0.4597), (0.5244, 0.4182, -0.5493), (0.5634, 0.3639, -0.5493), (0.5969, 0.306, -0.5493), (-0.5244, 0.4182, -0.461), (-0.4584, 0.3519, -0.5635), (-0.5244, 0.4182, -0.4597), (-0.5969, 0.306, -0.461), (0.6244, 0.245, -0.5493), (-0.5218, 0.2538, -0.5635), (0.6244, 0.245, -0.4597), (-0.5969, 0.306, -0.4597), (0.6244, 0.245, -0.4597), (-0.5634, 0.3639, -0.461), (-0.4925, 0.3044, -0.5635), (-0.5634, 0.3639, -0.4597), (0.6244, 0.245, -0.5493), (0.6457, 0.1817, -0.5493), (0.6605, 0.1165, -0.5493), (0.6689, 0.05012, -0.5493), (0.6689, 0.05012, -0.4597), (0.6689, 0.05012, -0.4597), (-0.5634, 0.3639, -0.461), (-0.4925, 0.3044, -0.5635), (-0.5634, 0.3639, -0.4597), (-0.6244, 0.245, -0.461), (0.6689, 0.05012, -0.5493), (-0.5458, 0.2004, -0.5635), (0.6705, -0.01672, -0.5493), (-0.6244, 0.245, -0.4597), (0.6655, -0.0834, -0.5493), (-0.6244, 0.245, -0.461), (0.6539, -0.1493, -0.5493), (-0.5458, 0.2004, -0.5635), (0.6539, -0.1493, -0.461), (-0.6244, 0.245, -0.4597), (0.6539, -0.1493, -0.4597), (-0.6084, 0.2397, -0.461), (-0.5318, 0.1957, -0.5635), (-0.6084, 0.2397, -0.4597), (0.6539, -0.1493, -0.4597), (0.6539, -0.1493, -0.461), (0.6539, -0.1493, -0.5493), (0.6358, -0.2136, -0.5493), (0.6114, -0.2759, -0.5493), (0.5809, -0.3354, -0.5493), (-0.6296, 0.1763, -0.461), (-0.5505, 0.1403, -0.5635), (-0.6296, 0.1763, -0.4597), (0.5809, -0.3354, -0.461), (0.5809, -0.3354, -0.4597), (0.5809, -0.3354, -0.4597), (0.5809, -0.3354, -0.461), (-0.6457, 0.1817, -0.461), (0.5809, -0.3354, -0.5493), (-0.5645, 0.145, -0.5635), (0.5446, -0.3915, -0.5493), (-0.6457, 0.1817, -0.4597), (-0.6457, 0.1817, -0.461), (-0.5645, 0.145, -0.5635), (-0.6457, 0.1817, -0.4597), (-0.6605, 0.1165, -0.461), (0.5029, -0.4438, -0.5493), (-0.5775, 0.08798, -0.5635), (0.4562, -0.4917, -0.5493), (-0.6605, 0.1165, -0.4597), (0.4562, -0.4917, -0.461), (0.4562, -0.4917, -0.4597), (-0.652, 0.0497, -0.461), (0.4562, -0.4917, -0.4597), (-0.57, 0.02958, -0.5635), (-0.652, 0.0497, -0.4597), (0.4562, -0.4917, -0.461), (-0.6689, 0.05012, -0.461), (0.4562, -0.4917, -0.5493), (-0.5848, 0.02995, -0.5635), (0.405, -0.5347, -0.5493), (-0.6689, 0.05012, -0.4597), (0.3497, -0.5723, -0.5493), (-0.6689, 0.05012, -0.461), (0.291, -0.6043, -0.5493), (-0.5848, 0.02995, -0.5635), (0.291, -0.6043, -0.461), (-0.6689, 0.05012, -0.4597), (0.291, -0.6043, -0.4597), (0.291, -0.6043, -0.4597), (-0.5862, -0.02852, -0.5635), (0.291, -0.6043, -0.461), (-0.5862, -0.02852, -0.4376), (0.291, -0.6043, -0.5493), (-0.6705, -0.01672, -0.4597), (0.2294, -0.6303, -0.5493), (0.1655, -0.65, -0.5493), (-0.5714, -0.02889, -0.5635), (-0.6536, -0.01714, -0.461), (-0.6532, 6.911e-07, -0.4597), (0.09997, -0.6632, -0.5493), (-0.6536, -0.01714, -0.4597), (0.09997, -0.6632, -0.461), (-0.5862, -0.02852, -0.5635), (0.09997, -0.6632, -0.4597), (-0.5862, -0.02852, -0.4376), (0.09997, -0.6632, -0.4597), (-0.6705, -0.01672, -0.4597), (0.09997, -0.6632, -0.461), (0.09997, -0.6632, -0.5493), (0.03343, -0.6699, -0.5493), (-0.5818, -0.08685, -0.5635), (-0.5818, -0.08685, -0.4376), (-0.6655, -0.0834, -0.4597), (-0.03343, -0.6699, -0.5493), (-0.09997, -0.6632, -0.5493), (-0.5717, -0.1444, -0.5635), (-0.5717, -0.1444, -0.4376), (-0.09997, -0.6632, -0.461), (-0.6539, -0.1493, -0.4597), (-0.09997, -0.6632, -0.4597), (-0.5575, -0.1404, -0.5635), (-0.09997, -0.6632, -0.4597), (-0.5575, -0.1404, -0.4376), (-0.09997, -0.6632, -0.461), (-0.6377, -0.1447, -0.4597), (-0.5717, -0.1444, -0.5635), (-0.09997, -0.6632, -0.5493), (-0.5717, -0.1444, -0.4376), (-0.1655, -0.65, -0.5493), (-0.6539, -0.1493, -0.4597), (-0.2294, -0.6303, -0.5493), (-0.291, -0.6043, -0.5493), (-0.5416, -0.1967, -0.5635), (-0.291, -0.6043, -0.461), (-0.5416, -0.1967, -0.4376), (-0.291, -0.6043, -0.4597), (-0.6195, -0.209, -0.4597), (-0.291, -0.6043, -0.4597), (-0.291, -0.6043, -0.461), (-0.291, -0.6043, -0.5493), (-0.5558, -0.2007, -0.5635), (-0.5558, -0.2007, -0.4376), (-0.6358, -0.2136, -0.4597), (-0.5078, -0.3072, -0.5635), (-0.3497, -0.5723, -0.5493), (-0.5078, -0.3072, -0.4376), (-0.405, -0.5347, -0.5493), (-0.5809, -0.3354, -0.4597), (-0.4562, -0.4917, -0.5493), (-0.5558, -0.2007, -0.5635), (-0.4562, -0.4917, -0.461), (-0.5558, -0.2007, -0.4376), (-0.4562, -0.4917, -0.4597), (-0.6358, -0.2136, -0.4597), (-0.4562, -0.4917, -0.4597), (-0.5345, -0.2552, -0.5635), (-0.4562, -0.4917, -0.461), (-0.5345, -0.2552, -0.4376), (-0.4562, -0.4917, -0.5493), (-0.6114, -0.2759, -0.4597), (-0.5029, -0.4438, -0.5493), (-0.5446, -0.3915, -0.5493), (-0.4954, -0.2992, -0.5635), (-0.5809, -0.3354, -0.5493), (-0.4954, -0.2992, -0.4376), (-0.5809, -0.3354, -0.461), (-0.5667, -0.3262, -0.4597), (-0.5078, -0.3072, -0.5635), (-0.5809, -0.3354, -0.4597), (-0.5078, -0.3072, -0.4376), (-0.5809, -0.3354, -0.4597), (-0.5809, -0.3354, -0.4597), (-0.5809, -0.3354, -0.461), (-0.5809, -0.3354, -0.5493), (-0.6114, -0.2759, -0.5493), (-0.4636, -0.3484, -0.5635), (-0.4636, -0.3484, -0.4376), (-0.5304, -0.3824, -0.4597), (-0.6358, -0.2136, -0.5493), (-0.4396, -0.4021, -0.5635), (-0.6539, -0.1493, -0.5493), (-0.4396, -0.4021, -0.4376), (-0.6539, -0.1493, -0.461), (-0.5029, -0.4438, -0.4597), (-0.6539, -0.1493, -0.4597), (-0.6539, -0.1493, -0.4597), (-0.6539, -0.1493, -0.461), (-0.6539, -0.1493, -0.5493), (-0.4761, -0.3564, -0.5635), (-0.4761, -0.3564, -0.4376), (-0.5446, -0.3915, -0.4597), (-0.6655, -0.0834, -0.5493), (-0.6705, -0.01672, -0.5493), (-0.6689, 0.05012, -0.5493), (-0.3988, -0.444, -0.5635), (-0.6689, 0.05012, -0.4597), (-0.3988, -0.444, -0.4376), (-0.6689, 0.05012, -0.4597), (-0.4562, -0.4917, -0.4597), (-0.6689, 0.05012, -0.5493), (-0.4761, -0.3564, -0.5635), (-0.4761, -0.3564, -0.4376), (-0.5446, -0.3915, -0.4597), (-0.6605, 0.1165, -0.5493), (-0.6457, 0.1817, -0.5493), (-0.6244, 0.245, -0.5493), (-0.3988, -0.444, -0.5635), (-0.3988, -0.444, -0.4376), (-0.4562, -0.4917, -0.4597), (-0.3893, -0.4326, -0.5635), (-0.3893, -0.4326, -0.4376), (-0.4454, -0.4787, -0.4597), (-0.3539, -0.4816, -0.5635), (-0.6244, 0.245, -0.4597), (-0.3539, -0.4816, -0.4376), (-0.6244, 0.245, -0.4597), (-0.405, -0.5347, -0.4597), (-0.6244, 0.245, -0.5493), (-0.5969, 0.306, -0.5493), (-0.5634, 0.3639, -0.5493), (-0.5244, 0.4182, -0.5493), (-0.3539, -0.4816, -0.5635), (-0.3539, -0.4816, -0.4376), (-0.405, -0.5347, -0.4597), (-0.5244, 0.4182, -0.4597), (-0.1919, 0.6251, -0.461), (-0.5244, 0.4182, -0.4597), (-0.1676, 0.5328, -0.5635), (-0.5244, 0.4182, -0.5493), (-0.1919, 0.6251, -0.4597), (-0.4802, 0.4683, -0.5493), (-0.1977, 0.6409, -0.461), (-0.4311, 0.5138, -0.5493), (-0.1726, 0.5467, -0.5635), (-0.3778, 0.5542, -0.5493), (-0.1977, 0.6409, -0.4597), (-0.1977, 0.6409, -0.461), (-0.3778, 0.5542, -0.4597), (-0.1726, 0.5467, -0.5635), (-0.3778, 0.5542, -0.4597), (-0.1977, 0.6409, -0.4597), (-0.3778, 0.5542, -0.5493), (-0.2548, 0.6022, -0.461), (-0.2225, 0.5128, -0.5635), (-0.2548, 0.6022, -0.4597), (-0.3208, 0.5891, -0.5493), (-0.2605, 0.6181, -0.5493), (-0.1977, 0.6409, -0.5493), (-0.3208, 0.5891, -0.461), (-0.1977, 0.6409, -0.4597), (-0.2803, 0.5014, -0.5635), (-0.1977, 0.6409, -0.4597), (-0.3208, 0.5891, -0.4597), (-0.1977, 0.6409, -0.5493), (-0.2605, 0.6181, -0.461), (0.609, 0.2381, -0.4597), (-0.2276, 0.5267, -0.5635), (-0.1329, 0.6574, -0.5493), (-0.2605, 0.6181, -0.4597), (-0.5481, 6.247e-07, -0.4387), (-0.2605, 0.6181, -0.461), (-0.2276, 0.5267, -0.5635), (-0.2605, 0.6181, -0.4597), (-0.3778, 0.5542, -0.461), (-0.5376, 0.1069, -0.4387), (-0.3302, 0.4709, -0.5635), (-0.5064, 0.2098, -0.4387), (-0.3778, 0.5542, -0.4597), (-0.4558, 0.3045, -0.4387), (-0.3778, 0.5542, -0.461), (-0.3876, 0.3876, -0.4387), (-0.3302, 0.4709, -0.5635), (-0.3045, 0.4558, -0.4387), (-0.3778, 0.5542, -0.4597), (-0.2098, 0.5064, -0.4387), (-0.1069, 0.5376, -0.4387), (-0.3676, 0.5407, -0.461), (3.416e-08, 0.5481, -0.4387), (-0.3213, 0.4591, -0.5635), (0.1069, 0.5376, -0.4387), (-0.3676, 0.5407, -0.4597), (0.2098, 0.5064, -0.4387), (0.3045, 0.4558, -0.4387), (0.3876, 0.3876, -0.4387), (0.4558, 0.3045, -0.4387), (0.5064, 0.2098, -0.4387), (0.5376, 0.1069, -0.4387), (-0.3444, -0.4702, -0.5635), (-0.3444, -0.4702, -0.4376), (-0.3941, -0.5217, -0.4597), (0.5481, 1.368e-07, -0.4387), (0.5969, 0.306, -0.5493), (-0.06679, 0.6674, -0.5493), (4.843e-08, 0.6707, -0.5493), (0.5815, 0.299, -0.5493), (0.609, 0.2381, -0.5493), (-0.2543, -0.5425, -0.5635), (0.4802, 0.4683, -0.4597), (-0.2543, -0.5425, -0.4376), (0.4802, 0.4683, -0.4597), (-0.291, -0.6043, -0.4597), (0.4802, 0.4683, -0.5493), (-0.3056, -0.5145, -0.5635), (-0.3056, -0.5145, -0.4376), (-0.3497, -0.5723, -0.4597), (0.4675, 0.4572, -0.5493), (-0.2485, -0.5289, -0.5635), (0.5117, 0.407, -0.5493), (-0.2485, -0.5289, -0.4376), (0.5117, 0.407, -0.4597), (-0.2845, -0.5887, -0.4597), (-0.1946, -0.5516, -0.5635), (-0.1946, -0.5516, -0.4376), (-0.2228, -0.6147, -0.4597), (0.3208, 0.5891, -0.4597), (0.3208, 0.5891, -0.4597), (0.3208, 0.5891, -0.5493), (-0.2543, -0.5425, -0.5635), (-0.2543, -0.5425, -0.4376), (-0.291, -0.6043, -0.4597), (0.369, 0.5398, -0.4597), (0.312, 0.5746, -0.5493), (0.369, 0.5398, -0.5493), (0.1329, 0.6574, -0.4597), (0.1329, 0.6574, -0.4597), (0.1329, 0.6574, -0.5493), (-0.2004, -0.5652, -0.5635), (0.1287, 0.6411, -0.5493), (-0.2004, -0.5652, -0.4376), (0.1935, 0.6246, -0.5493), (-0.2294, -0.6303, -0.4597), (0.1935, 0.6246, -0.4597), (-0.2004, -0.5652, -0.5635), (-0.2004, -0.5652, -0.4376), (-0.2294, -0.6303, -0.4597), (-0.06679, 0.6674, -0.4597), (0.06678, 0.6674, -0.461), (-0.06679, 0.6674, -0.4597), (0.05872, 0.5699, -0.5635), (-0.06679, 0.6674, -0.5493), (0.06678, 0.6674, -0.4597), (-0.06594, 0.6505, -0.5493), (0.0008425, 0.6539, -0.461), (0.0008425, 0.6539, -0.5493), (0.001038, 0.558, -0.5635), (4.843e-08, 0.6707, -0.4597), (0.0008425, 0.6539, -0.4597), (0.0008425, 0.6539, -0.4597), (4.915e-08, 0.6707, -0.461), (-0.2605, 0.6181, -0.4597), (0.0003007, 0.5728, -0.5635), (-0.2605, 0.6181, -0.4597), (4.915e-08, 0.6707, -0.4597), (4.843e-08, 0.6707, -0.461), (0.0003007, 0.5728, -0.5635), (4.843e-08, 0.6707, -0.4597), (-0.06679, 0.6674, -0.461), (-0.2605, 0.6181, -0.5493), (-0.05812, 0.5699, -0.5635), (-0.2548, 0.6022, -0.5493), (-0.06679, 0.6674, -0.4597), (-0.1919, 0.6251, -0.5493), (-0.06594, 0.6505, -0.461), (-0.05738, 0.5551, -0.5635), (-0.06594, 0.6505, -0.4597), (-0.1919, 0.6251, -0.4597), (-0.4311, 0.5138, -0.4597), (-0.4311, 0.5138, -0.4597), (-0.1329, 0.6574, -0.461), (-0.4311, 0.5138, -0.5493), (-0.116, 0.5612, -0.5635), (-0.4209, 0.5003, -0.5493), (-0.1329, 0.6574, -0.4597), (-0.3676, 0.5407, -0.5493), (-0.06679, 0.6674, -0.461), (-0.05812, 0.5699, -0.5635), (-0.06679, 0.6674, -0.4597), (-0.3676, 0.5407, -0.4597), (-0.5634, 0.3639, -0.5493), (-0.5497, 0.354, -0.5493), (-0.5634, 0.3639, -0.4597), (-0.5634, 0.3639, -0.4597), (-0.5107, 0.4083, -0.5493), (-0.1445, -0.5824, -0.5635), (-0.5107, 0.4083, -0.4597), (-0.1445, -0.5824, -0.4376), (-0.6457, 0.1817, -0.5493), (-0.6296, 0.1763, -0.5493), (-0.1655, -0.65, -0.4597), (-0.08714, -0.594, -0.5635), (-0.6457, 0.1817, -0.4597), (-0.09997, -0.6632, -0.4597), (-0.08714, -0.594, -0.4376), (-0.6457, 0.1817, -0.4597), (-0.6084, 0.2397, -0.5493), (-0.08567, -0.5793, -0.5635), (-0.6084, 0.2397, -0.4597), (-0.08567, -0.5793, -0.4376), (-0.09829, -0.6464, -0.4597), (-0.02747, -0.5851, -0.5635), (-0.03175, -0.6531, -0.4597), (-0.652, 0.0497, -0.4597), (-0.02747, -0.5851, -0.4376), (-0.6705, -0.01672, -0.461), (-0.08714, -0.594, -0.5635), (-0.6705, -0.01672, -0.461), (-0.09997, -0.6632, -0.4597), (-0.08714, -0.594, -0.4376), (-0.6705, -0.01672, -0.5493), (-0.6536, -0.01714, -0.5493), (-0.02894, -0.5999, -0.5635), (-0.652, 0.0497, -0.5493), (-0.02894, -0.5999, -0.4376), (-0.6377, -0.1447, -0.4597), (-0.03343, -0.6699, -0.4597), (-0.6358, -0.2136, -0.461), (-0.6358, -0.2136, -0.461), (-0.6358, -0.2136, -0.5493), (-0.6195, -0.209, -0.5493), (-0.6377, -0.1447, -0.5493), (-0.5667, -0.3262, -0.4597), (-0.5446, -0.3915, -0.461), (0.02954, -0.5999, -0.5635), (-0.5446, -0.3915, -0.461), (0.02954, -0.5999, -0.4376), (-0.5446, -0.3915, -0.5493), (0.03343, -0.6699, -0.4597), (-0.5304, -0.3824, -0.5493), (-0.02894, -0.5999, -0.5635), (-0.02894, -0.5999, -0.4376), (-0.03343, -0.6699, -0.4597), (-0.5667, -0.3262, -0.5493), (-0.405, -0.5347, -0.461), (0.1329, 0.6574, -0.461), (0.1166, 0.5612, -0.5635), (-0.405, -0.5347, -0.4597), (0.1329, 0.6574, -0.4597), (-0.405, -0.5347, -0.4597), (-0.405, -0.5347, -0.461), (-0.405, -0.5347, -0.5493), (0.1329, 0.6574, -0.461), (0.1166, 0.5612, -0.5635), (0.1329, 0.6574, -0.4597), (-0.3941, -0.5217, -0.5493), (-0.4454, -0.4787, -0.5493), (0.1287, 0.6411, -0.461), (-0.4454, -0.4787, -0.4597), (0.1129, 0.5468, -0.5635), (-0.2294, -0.6303, -0.461), (-0.2294, -0.6303, -0.461), (0.1287, 0.6411, -0.4597), (0.1977, 0.6409, -0.461), (-0.2294, -0.6303, -0.5493), (0.1732, 0.5467, -0.5635), (-0.2228, -0.6147, -0.5493), (0.1977, 0.6409, -0.4597), (-0.2845, -0.5887, -0.5493), (-0.2845, -0.5887, -0.4597), (0.1935, 0.6246, -0.461), (0.1696, 0.5324, -0.5635), (0.1935, 0.6246, -0.4597), (-0.03343, -0.6699, -0.461), (-0.03343, -0.6699, -0.461), (-0.03343, -0.6699, -0.5493), (0.1977, 0.6409, -0.461), (0.1732, 0.5467, -0.5635), (0.1977, 0.6409, -0.4597), (0.1421, -0.568, -0.5635), (-0.03175, -0.6531, -0.5493), (0.1421, -0.568, -0.4376), (-0.09829, -0.6464, -0.5493), (0.1622, -0.6334, -0.4597), (-0.09829, -0.6464, -0.4597), (0.09662, -0.6467, -0.4597), (0.1655, -0.65, -0.461), (0.1655, -0.65, -0.461), (0.08481, -0.5795, -0.5635), (0.08481, -0.5795, -0.4376), (0.09662, -0.6467, -0.4597), (0.1421, -0.568, -0.5635), (0.1421, -0.568, -0.4376), (0.1622, -0.6334, -0.4597), (0.1655, -0.65, -0.5493), (0.08481, -0.5795, -0.5635), (0.09662, -0.6467, -0.5493), (0.08481, -0.5795, -0.4376), (0.09662, -0.6467, -0.5493), (0.09662, -0.6467, -0.4597), (0.1451, -0.5824, -0.5635), (0.1622, -0.6334, -0.5493), (0.1451, -0.5824, -0.4376), (0.2829, -0.5895, -0.4597), (0.1655, -0.65, -0.4597), (0.3497, -0.5723, -0.461), (0.08774, -0.594, -0.5635), (0.3497, -0.5723, -0.461), (0.08774, -0.594, -0.4376), (0.3497, -0.5723, -0.5493), (0.09997, -0.6632, -0.4597), (0.3417, -0.5575, -0.5493), (0.1451, -0.5824, -0.5635), (0.2829, -0.5895, -0.5493), (0.1451, -0.5824, -0.4376), (0.4441, -0.4799, -0.4597), (0.1655, -0.65, -0.4597), (0.5029, -0.4438, -0.461), (0.5029, -0.4438, -0.4597), (0.08774, -0.594, -0.5635), (0.5029, -0.4438, -0.4597), (0.08774, -0.594, -0.4376), (0.5029, -0.4438, -0.461), (0.09997, -0.6632, -0.4597), (0.5029, -0.4438, -0.5493), (0.4908, -0.432, -0.5493), (0.4441, -0.4799, -0.5493), (0.6114, -0.2759, -0.5493), (0.5963, -0.2682, -0.5493), (0.6114, -0.2759, -0.461), (0.2605, 0.6181, -0.461), (0.2282, 0.5267, -0.5635), (0.2605, 0.6181, -0.4597), (0.6114, -0.2759, -0.461), (0.5658, -0.3277, -0.5493), (0.5658, -0.3277, -0.4597), (0.3208, 0.5891, -0.461), (0.2809, 0.5014, -0.5635), (0.3208, 0.5891, -0.4597), (-0.1069, 0.5376, -0.4387), (0.6655, -0.0834, -0.461), (3.416e-08, 0.5481, -0.4387), (0.6655, -0.0834, -0.4597), (0.3208, 0.5891, -0.461), (0.6655, -0.0834, -0.4597), (0.2809, 0.5014, -0.5635), (0.6655, -0.0834, -0.461), (0.6655, -0.0834, -0.5493), (0.3208, 0.5891, -0.4597), (0.312, 0.5746, -0.461), (0.2732, 0.4887, -0.5635), (0.312, 0.5746, -0.4597), (0.6373, -0.1463, -0.4597), (0.6489, -0.08047, -0.5493), (0.6373, -0.1463, -0.5493), (0.3778, 0.5542, -0.461), (0.6605, 0.1165, -0.4597), (0.3308, 0.4709, -0.5635), (0.6605, 0.1165, -0.4597), (0.3778, 0.5542, -0.4597), (0.6605, 0.1165, -0.5493), (0.6438, 0.1144, -0.5493), (0.1069, 0.5376, -0.4387), (-0.2098, 0.5064, -0.4387), (0.6521, 0.04802, -0.5493), (0.6521, 0.04802, -0.4597), (0.369, 0.5398, -0.461), (0.1622, -0.6334, -0.461), (0.3231, 0.4582, -0.5635), (0.369, 0.5398, -0.4597), (0.1622, -0.6334, -0.4597), (0.1622, -0.6334, -0.4597), (0.1622, -0.6334, -0.461), (0.1622, -0.6334, -0.5493), (0.3778, 0.5542, -0.461), (0.3308, 0.4709, -0.5635), (0.3778, 0.5542, -0.4597), (0.3062, -0.5145, -0.5635), (0.09662, -0.6467, -0.461), (0.3497, -0.5723, -0.4597), (0.09662, -0.6467, -0.4597), (0.3062, -0.5145, -0.4376), (0.5634, 0.3639, -0.4597), (0.2992, -0.5015, -0.5635), (0.3417, -0.5575, -0.4597), (0.2992, -0.5015, -0.4376), (0.5969, 0.306, -0.4597), (-0.3941, -0.5217, -0.461), (-0.4454, -0.4787, -0.461), (-0.3941, -0.5217, -0.4597), (-0.6114, -0.2759, -0.461), (-0.6114, -0.2759, -0.4597), (0.2478, -0.5295, -0.5635), (0.2829, -0.5895, -0.4597), (0.2478, -0.5295, -0.4376), (0.3062, -0.5145, -0.5635), (0.3497, -0.5723, -0.4597), (0.3062, -0.5145, -0.4376), (0.09662, -0.6467, -0.461), (-0.6358, -0.2136, -0.4597), (0.6705, -0.01672, -0.461), (0.2549, -0.5425, -0.5635), (0.2549, -0.5425, -0.4376), (0.291, -0.6043, -0.4597), (0.201, -0.5652, -0.5635), (0.6705, -0.01672, -0.4597), (0.201, -0.5652, -0.4376), (-0.03175, -0.6531, -0.461), (0.2294, -0.6303, -0.4597), (-0.09829, -0.6464, -0.461), (-0.03175, -0.6531, -0.4597), (-0.4209, 0.5003, -0.4597), (-0.6605, 0.1165, -0.4597), (0.2549, -0.5425, -0.5635), (0.2549, -0.5425, -0.4376), (0.291, -0.6043, -0.4597), (-0.5304, -0.3824, -0.461), (-0.5667, -0.3262, -0.461), (-0.5304, -0.3824, -0.4597), (0.2098, 0.5064, -0.4387), (-0.1329, 0.6574, -0.4597), (0.4311, 0.5138, -0.461), (0.405, -0.5347, -0.461), (0.3774, 0.4355, -0.5635), (0.405, -0.5347, -0.4597), (0.4311, 0.5138, -0.4597), (0.2294, -0.6303, -0.461), (-0.3045, 0.4558, -0.4387), (0.2294, -0.6303, -0.4597), (-0.3876, 0.3876, -0.4387), (0.6358, -0.2136, -0.461), (0.6358, -0.2136, -0.4597), (0.6114, -0.2759, -0.4597), (-0.4558, 0.3045, -0.4387), (0.6457, 0.1817, -0.4597), (0.4802, 0.4683, -0.461), (0.6489, -0.08047, -0.461), (0.4203, 0.3958, -0.5635), (0.6373, -0.1463, -0.461), (0.4802, 0.4683, -0.4597), (0.6489, -0.08047, -0.4597), (0.4802, 0.4683, -0.461), (0.4203, 0.3958, -0.5635), (0.4802, 0.4683, -0.4597), (0.6701, 1.053e-07, -0.4597), (-0.6358, -0.2136, -0.4597), (-0.2294, -0.6303, -0.4597), (0.5244, 0.4182, -0.461), (-0.2294, -0.6303, -0.4597), (0.459, 0.3519, -0.5635), (0.4675, 0.4572, -0.4597), (0.5244, 0.4182, -0.4597), (0.5446, -0.3915, -0.461), (0.5446, -0.3915, -0.4597), (0.5117, 0.407, -0.461), (-0.2845, -0.5887, -0.461), (0.4479, 0.3421, -0.5635), (0.5117, 0.407, -0.4597), (0.4675, 0.4572, -0.461), (0.4092, 0.386, -0.5635), (0.4675, 0.4572, -0.4597), (0.6438, 0.1144, -0.4597), (-0.5446, -0.3915, -0.4597), (-0.06594, 0.6505, -0.4597), (0.5244, 0.4182, -0.461), (0.459, 0.3519, -0.5635), (0.5244, 0.4182, -0.4597), (0.03343, -0.6699, -0.461), (-0.3045, -0.4558, -0.4387), (0.03343, -0.6699, -0.4597), (0.3876, -0.3876, -0.4387), (-0.2228, -0.6147, -0.461), (-0.3876, -0.3876, -0.4387), (-0.2228, -0.6147, -0.4597), (-0.5064, -0.2098, -0.4387), (-0.6655, -0.0834, -0.461), (-0.6655, -0.0834, -0.4597), (-0.4558, -0.3045, -0.4387), (-0.6705, -0.01672, -0.4597), (0.5969, 0.306, -0.4597), (0.2098, -0.5064, -0.4387), (0.3045, -0.4558, -0.4387), (0.1655, -0.65, -0.4597), (-1.444e-07, -0.5481, -0.4387), (-0.1069, -0.5376, -0.4387), (-0.2098, -0.5064, -0.4387), (0.1655, -0.65, -0.4597), (0.4311, 0.5138, -0.4597), (4.915e-08, 0.6707, -0.4597), (-0.6296, 0.1763, -0.4597), (0.1069, -0.5376, -0.4387), (0.4296, -0.3918, -0.4376), (-0.4802, 0.4683, -0.4597), (0.4296, -0.3918, -0.5635), (0.4908, -0.432, -0.461), (0.4908, -0.432, -0.4597), (0.4908, -0.432, -0.4597), (0.2605, 0.6181, -0.4597), (-0.6705, -0.01672, -0.4597), (0.312, 0.5746, -0.4597), (0.4402, -0.4021, -0.4376), (0.4402, -0.4021, -0.5635), (0.5029, -0.4438, -0.4597), (0.3888, -0.4336, -0.4376), (0.3888, -0.4336, -0.5635), (0.4441, -0.4799, -0.4597), (0.3994, -0.444, -0.4376), (0.4441, -0.4799, -0.461), (0.3994, -0.444, -0.5635), (-0.5446, -0.3915, -0.4597), (0.4562, -0.4917, -0.4597), (-0.6536, -0.01714, -0.4597), (0.4402, -0.4021, -0.4376), (-0.6532, 6.911e-07, -0.4597), (0.4402, -0.4021, -0.5635), (0.6114, -0.2759, -0.4597), (0.5029, -0.4438, -0.4597), (0.5815, 0.299, -0.4597), (0.5376, -0.1069, -0.4387), (0.5064, -0.2098, -0.4387), (0.4558, -0.3045, -0.4387), (0.3876, -0.3876, -0.4387), (0.3045, -0.4558, -0.4387), (0.405, -0.5347, -0.4597), (0.2098, -0.5064, -0.4387), (0.3545, -0.4816, -0.5635), (0.3545, -0.4816, -0.4376), (0.3994, -0.444, -0.4376), (0.3994, -0.444, -0.5635), (0.1069, -0.5376, -0.4387), (0.4562, -0.4917, -0.4597), (-1.444e-07, -0.5481, -0.4387), (-0.1069, -0.5376, -0.4387), (0.5064, -0.2098, -0.4387), (-0.2098, -0.5064, -0.4387), (0.4558, -0.3045, -0.4387), (-0.5376, -0.1069, -0.4387), (0.5564, -0.2007, -0.4376), (-0.3045, -0.4558, -0.4387), (0.5564, -0.2007, -0.5635), (-0.3876, -0.3876, -0.4387), (0.6358, -0.2136, -0.4597), (-0.4558, -0.3045, -0.4387), (0.5351, -0.2552, -0.4376), (0.5351, -0.2552, -0.5635), (0.6114, -0.2759, -0.4597), (0.3045, 0.4558, -0.4387), (-0.5064, -0.2098, -0.4387), (-0.5376, -0.1069, -0.4387), (0.5963, -0.2682, -0.461), (0.4558, 0.3045, -0.4387), (0.3876, 0.3876, -0.4387), (-0.5064, 0.2098, -0.4387), (0.5963, -0.2682, -0.4597), (0.6244, 0.245, -0.461), (0.1287, 0.6411, -0.4597), (0.5464, 0.2005, -0.5635), (-0.5029, -0.4438, -0.461), (0.6244, 0.245, -0.4597), (-0.5029, -0.4438, -0.4597), (-0.6377, -0.1447, -0.461), (-0.5376, 0.1069, -0.4387), (0.6244, 0.245, -0.461), (0.5464, 0.2005, -0.5635), (0.6244, 0.245, -0.4597), (-0.5497, 0.354, -0.4597), (-0.6195, -0.209, -0.461), (-0.6195, -0.209, -0.4597), (0.609, 0.2381, -0.461), (0.533, 0.1944, -0.5635), (0.609, 0.2381, -0.4597), (0.3417, -0.5575, -0.461), (0.5351, -0.2552, -0.4376), (0.2829, -0.5895, -0.461), (0.5351, -0.2552, -0.5635), (0.3417, -0.5575, -0.4597), (0.6114, -0.2759, -0.4597), (0.5634, 0.3639, -0.461), (-0.1655, -0.65, -0.461), (0.4931, 0.3044, -0.5635), (-0.1655, -0.65, -0.4597), (0.5634, 0.3639, -0.4597), (0.3497, -0.5723, -0.4597), (-0.03343, -0.6699, -0.4597), (-0.3208, 0.5891, -0.4597), (-0.2548, 0.6022, -0.4597), (0.5815, 0.299, -0.461), (0.5089, 0.2477, -0.5635), (0.5815, 0.299, -0.4597), (-0.5969, 0.306, -0.4597), (0.3497, -0.5723, -0.4597), (-0.03343, -0.6699, -0.4597), (0.5219, -0.2484, -0.4376), (0.5219, -0.2484, -0.5635), (0.5963, -0.2682, -0.4597), (0.5969, 0.306, -0.461), (0.5224, 0.2538, -0.5635), (0.5969, 0.306, -0.4597), (0.5658, -0.3277, -0.461), (-0.3497, -0.5723, -0.461), (-0.3497, -0.5723, -0.4597), (0.5969, 0.306, -0.461), (0.5224, 0.2538, -0.5635), (0.5969, 0.306, -0.4597), (0.06678, 0.6674, -0.4597), (0.4767, -0.3564, -0.4376), (0.4767, -0.3564, -0.5635), (0.5446, -0.3915, -0.4597), (0.5084, -0.3072, -0.4376), (0.5084, -0.3072, -0.5635), (0.5809, -0.3354, -0.4597), (0.5084, -0.3072, -0.4376), (0.5084, -0.3072, -0.5635), (0.5809, -0.3354, -0.4597), (0.4952, -0.3005, -0.4376), (0.4952, -0.3005, -0.5635), (0.5658, -0.3277, -0.4597), (0.6689, 0.05012, -0.461), (0.5854, 0.02995, -0.5635), (0.6689, 0.05012, -0.4597), (0.6701, 1.053e-07, -0.4597), (0.5376, 0.1069, -0.4387), (0.5481, 1.368e-07, -0.4387), (-0.5481, 6.247e-07, -0.4387), (0.5824, -0.08685, -0.4376), (0.6655, -0.0834, -0.4597), (0.5824, -0.08685, -0.5635), (0.5868, -0.02852, -0.4376), (0.5868, -0.02852, -0.5635), (0.6705, -0.01672, -0.4597), (0.6689, 0.05012, -0.461), (0.5854, 0.02995, -0.5635), (0.6689, 0.05012, -0.4597), (0.6521, 0.04802, -0.461), (0.5707, 0.02811, -0.5635), (0.6521, 0.04802, -0.4597), (0.5679, -0.08428, -0.4376), (0.6489, -0.08047, -0.4597), (0.5679, -0.08428, -0.5635), (0.5824, -0.08685, -0.4376), (0.6655, -0.0834, -0.4597), (0.5824, -0.08685, -0.5635), (0.5376, -0.1069, -0.4387), (0.6605, 0.1165, -0.461), (0.5781, 0.08799, -0.5635), (0.6605, 0.1165, -0.4597), (0.6605, 0.1165, -0.461), (0.5781, 0.08799, -0.5635), (0.6605, 0.1165, -0.4597), (0.6457, 0.1817, -0.461), (0.5651, 0.145, -0.5635), (0.6457, 0.1817, -0.4597), (0.6438, 0.1144, -0.461), (0.5634, 0.08615, -0.5635), (0.6438, 0.1144, -0.4597), (0.5723, -0.1444, -0.4376), (0.5723, -0.1444, -0.5635), (0.6539, -0.1493, -0.4597), (0.5577, -0.1419, -0.4376), (0.6373, -0.1463, -0.4597), (0.5577, -0.1419, -0.5635), (0.5723, -0.1444, -0.4376), (0.5723, -0.1444, -0.5635), (0.6539, -0.1493, -0.4597), (0.5064, 0.2098, -0.4387)], [], [(447, 446, 2), (32, 33, 35, 34), (34, 35, 37, 36), (36, 37, 39, 38), (38, 39, 41, 40), (40, 41, 43, 42), (42, 43, 45, 44), (44, 45, 47, 46), (46, 47, 49, 48), (48, 49, 51, 50), (50, 51, 53, 52), (52, 53, 55, 54), (54, 55, 57, 56), (56, 57, 59, 58), (58, 59, 61, 60), (60, 61, 63, 62), (62, 63, 65, 64), (64, 65, 67, 66), (66, 67, 69, 68), (68, 69, 71, 70), (70, 71, 73, 72), (72, 73, 75, 74), (74, 75, 77, 76), (76, 77, 79, 78), (78, 79, 81, 80), (80, 81, 83, 82), (82, 83, 85, 84), (84, 85, 87, 86), (86, 87, 89, 88), (88, 89, 91, 90), (90, 91, 93, 92), (92, 93, 95, 94), (94, 95, 97, 96), (96, 97, 99, 98), (98, 99, 101, 100), (100, 101, 103, 102), (102, 103, 105, 104), (104, 105, 107, 106), (106, 107, 109, 108), (35, 33, 111, 109, 107, 105, 103, 101, 99, 97, 95, 93, 585, 572, 579, 556, 561, 567, 549, 545, 541, 533, 524, 519, 513, 495, 500, 509, 484, 472, 491, 477, 450, 456, 466, 463, 761, 754, 748, 733, 739, 744, 726, 710, 721, 716, 853, 858, 841, 846, 827, 837, 833, 821, 917, 924, 930, 942, 936, 948, 1002, 1008, 1016, 1021, 1039, 1028, 1046, 1094, 1113, 1108, 1130, 1127, 1120, 1136, 1250, 1267, 1273, 1258, 1240, 1227, 1234, 1321, 1318, 1315, 1324, 1305, 1302, 1289, 1299, 53, 51, 49, 47, 45, 43, 41, 39, 37), (108, 109, 111, 110), (110, 111, 33, 32), (32, 34, 36, 38, 40, 42, 44, 46, 48, 50, 52, 1298, 1295, 1310, 1307, 1329, 1326, 1332, 1208, 1214, 1243, 1263, 1285, 1279, 1282, 1276, 1183, 1171, 1162, 1174, 1177, 1198, 1197, 1068, 1052, 1056, 1065, 1073, 1085, 1077, 985, 973, 963, 952, 960, 968, 979, 992, 907, 912, 895, 885, 880, 875, 890, 868, 811, 816, 795, 791, 801, 781, 786, 697, 705, 771, 693, 679, 690, 664, 684, 672, 659, 647, 652, 628, 640, 634, 624, 617, 605, 610, 599, 594, 587, 574, 92, 94, 96, 98, 100, 102, 104, 106, 108, 110), (24, 581, 583, 576, 589, 595, 601, 612, 607, 619, 625, 636, 642, 630, 654, 649, 660, 673, 685, 666, 691, 681, 694, 772, 706, 699, 787, 783, 802, 793, 796, 817, 813, 871, 889, 874, 881, 883, 897, 913, 909, 994, 981, 970, 961, 954, 964, 975, 987, 1079, 1086, 1074, 1064, 1055, 1050, 1067, 1194, 1201, 1181, 1176, 1166, 1173, 1187, 1278, 1284, 1281, 1287, 1265, 1247, 1216, 1212, 1334, 1328, 1330, 1308, 1311, 1296, 1300, 1291, 8, 9, 10, 11, 12, 13, 14, 15, 16, 17, 18, 19, 20, 21, 22, 23), (114, 1155, 1154, 133), (141, 124, 1033, 1012), (128, 129, 1313, 1293), (123, 1141, 1206, 118), (138, 121, 1100, 1104), (134, 117, 1143, 1139), (146, 449, 451, 148), (148, 451, 453, 150), (296, 455, 934, 457, 297, 153, 459, 947, 460, 152), (152, 460, 462, 154), (154, 462, 467, 156), (288, 469, 1026, 471, 289, 159, 474, 1045, 476, 158), (158, 476, 478, 160), (160, 478, 480, 162), (280, 481, 1118, 482, 281, 165, 485, 1135, 487, 164), (164, 487, 488, 166), (166, 488, 489, 168), (272, 494, 1225, 496, 273, 171, 498, 1233, 502, 170), (170, 502, 503, 172), (172, 503, 504, 174), (432, 505, 1301, 506, 433, 177, 507, 1288, 512, 176), (176, 512, 514, 178), (178, 514, 516, 180), (424, 518, 520, 522, 425, 183, 526, 527, 528, 182), (182, 528, 529, 184), (184, 529, 530, 186), (414, 531, 535, 536, 415, 189, 537, 538, 540, 188), (188, 540, 542, 190), (190, 542, 548, 192), (406, 550, 552, 553, 407, 195, 555, 558, 560, 194), (194, 560, 562, 196), (196, 562, 564, 198), (398, 566, 568, 570, 399, 201, 571, 573, 575, 200), (200, 575, 577, 202), (202, 577, 578, 204), (390, 582, 584, 586, 391, 207, 588, 590, 591, 206), (206, 591, 592, 208), (208, 592, 596, 210), (382, 597, 600, 602, 383, 213, 604, 606, 609, 212), (212, 609, 611, 214), (214, 611, 613, 216), (374, 614, 616, 618, 375, 219, 620, 621, 622, 218), (218, 622, 627, 220), (220, 627, 629, 222), (368, 631, 633, 635, 369, 225, 637, 639, 641, 224), (224, 641, 643, 226), (226, 643, 644, 228), (358, 646, 648, 651, 359, 231, 653, 655, 656, 230), (230, 656, 657, 232), (232, 657, 661, 234), (350, 663, 665, 667, 351, 237, 668, 669, 670, 236), (236, 670, 674, 238), (238, 674, 675, 240), (342, 676, 559, 678, 343, 243, 680, 565, 682, 242), (242, 682, 686, 244), (244, 686, 687, 246), (334, 688, 517, 696, 335, 249, 698, 511, 700, 248), (248, 700, 701, 250), (250, 701, 702, 252), (326, 703, 490, 707, 327, 255, 709, 475, 711, 254), (254, 711, 713, 256), (256, 713, 715, 258), (320, 717, 752, 720, 321, 261, 722, 746, 724, 260), (260, 724, 728, 262), (262, 728, 729, 264), (312, 730, 719, 732, 313, 267, 734, 714, 736, 266), (273, 496, 738, 274), (266, 736, 740, 268), (149, 147, 305, 303, 271, 269, 267, 313, 311, 265, 263, 261, 321, 319, 259, 257, 255, 327, 328, 253, 251, 249, 335, 336, 247, 245, 243, 343, 344, 742, 747, 749, 751, 753, 755, 757, 758, 760, 762, 764, 765, 766, 767, 768, 769, 773, 179, 177, 433, 431, 175, 173, 171, 273, 144, 169, 167, 165, 281, 279, 163, 161, 159, 289, 287, 157, 155, 153, 297, 295, 151), (168, 489, 1266, 1272, 774, 145), (268, 740, 775, 270), (304, 776, 449, 146), (146, 148, 150, 294, 296, 152, 154, 156, 286, 288, 158, 160, 162, 278, 280, 164, 166, 168, 145, 272, 170, 172, 174, 430, 432, 176, 178, 180, 422, 424, 182, 184, 186, 417, 414, 188, 190, 192, 409, 406, 194, 196, 198, 401, 398, 200, 202, 204, 393, 438, 442, 390, 206, 208, 210, 385, 382, 212, 214, 216, 377, 374, 218, 220, 222, 366, 368, 224, 226, 228, 361, 358, 230, 232, 234, 353, 350, 236, 238, 240, 345, 342, 242, 244, 246, 337, 334, 248, 250, 252, 329, 326, 254, 256, 258, 318, 320, 260, 262, 264, 310, 312, 266, 268, 270, 302, 304), (276, 777, 778, 275), (144, 273, 274, 277), (145, 774, 777, 276), (162, 480, 1112, 780, 163, 279, 782, 1106, 784, 278), (278, 784, 788, 284), (284, 788, 790, 285), (281, 482, 792, 282), (280, 278, 284, 285), (279, 281, 282, 283), (156, 467, 1007, 797, 157, 287, 798, 1014, 799, 286), (289, 471, 803, 290), (292, 804, 805, 293), (288, 286, 292, 293), (287, 289, 290, 291), (286, 799, 804, 292), (150, 453, 916, 806, 151, 295, 807, 923, 808, 294), (294, 808, 810, 300), (300, 810, 812, 301), (297, 457, 814, 298), (296, 294, 300, 301), (295, 297, 298, 299), (270, 775, 857, 818, 271, 303, 820, 839, 822, 302), (302, 822, 824, 308), (308, 824, 826, 309), (305, 828, 830, 306), (304, 302, 308, 309), (303, 305, 306, 307), (264, 729, 737, 832, 265, 311, 834, 743, 840, 310), (310, 840, 842, 316), (316, 842, 844, 317), (313, 732, 848, 314), (312, 310, 316, 317), (311, 313, 314, 315), (258, 715, 454, 849, 259, 319, 850, 465, 852, 318), (318, 852, 854, 324), (324, 854, 856, 325), (321, 720, 860, 322), (320, 318, 324, 325), (319, 321, 322, 323), (329, 861, 862, 330), (252, 702, 499, 863, 864, 508, 861, 329), (330, 862, 865, 331), (328, 327, 332, 333), (327, 707, 867, 332), (326, 329, 330, 331), (337, 869, 870, 338), (246, 687, 544, 873, 876, 539, 869, 337), (338, 870, 877, 339), (336, 335, 340, 341), (335, 696, 879, 340), (334, 337, 338, 339), (343, 678, 884, 348), (240, 675, 886, 888, 891, 345), (346, 892, 894, 347), (342, 345, 346, 347), (345, 891, 892, 346), (344, 343, 348, 349), (351, 667, 896, 356), (234, 661, 898, 899, 900, 353), (354, 901, 902, 355), (350, 353, 354, 355), (353, 900, 901, 354), (352, 351, 356, 357), (359, 651, 903, 364), (228, 644, 904, 906, 908, 361), (362, 910, 914, 363), (358, 361, 362, 363), (361, 908, 910, 362), (360, 359, 364, 365), (222, 629, 915, 918, 223, 367, 920, 921, 922, 366), (366, 922, 926, 372), (372, 926, 927, 373), (369, 635, 929, 370), (368, 366, 372, 373), (374, 377, 378, 379), (216, 613, 931, 932, 935, 377), (378, 937, 939, 379), (377, 935, 937, 378), (375, 618, 940, 380), (382, 385, 386, 387), (210, 596, 944, 945, 946, 385), (386, 951, 953, 387), (385, 946, 951, 386), (383, 602, 955, 388), (391, 586, 956, 396), (204, 578, 957, 958, 965, 393), (443, 967, 969, 395), (438, 393, 394, 440), (393, 965, 972, 394), (444, 391, 396, 445), (399, 570, 974, 404), (198, 564, 976, 978, 980, 401), (402, 982, 984, 403), (398, 401, 402, 403), (401, 980, 982, 402), (400, 399, 404, 405), (407, 553, 986, 412), (192, 548, 988, 989, 193, 408, 991, 993, 995, 409), (410, 996, 997, 411), (406, 409, 410, 411), (409, 995, 996, 410), (408, 407, 412, 413), (417, 998, 999, 418), (186, 530, 1000, 1004, 998, 417), (418, 999, 1005, 419), (416, 415, 420, 421), (415, 536, 1006, 420), (414, 417, 418, 419), (180, 516, 1011, 1013, 181, 423, 1015, 1017, 1018, 422), (425, 522, 1023, 426), (428, 1024, 1025, 429), (424, 422, 428, 429), (423, 425, 426, 427), (422, 1018, 1024, 428), (174, 504, 1317, 1027, 175, 431, 1029, 1314, 1031, 430), (431, 433, 434, 435), (436, 1032, 1035, 437), (430, 1031, 1032, 436), (433, 506, 1036, 434), (392, 439, 441, 397), (394, 972, 1038, 1041, 397, 441, 1042, 1043, 1044, 440), (390, 442, 443, 395), (439, 444, 445, 441), (440, 1044, 967, 443), (0, 1, 446, 447, 3, 4, 5, 6, 7, 8, 1291, 1290, 1303, 1306, 1325, 1316, 1319, 1322, 1235, 1229, 1241, 1259, 1274, 1268, 1252, 1137, 1122, 1128, 1131, 1110, 1114, 1096, 1047, 1030, 1040, 1022, 1019, 1009, 1003, 949, 938, 943, 933, 925, 919, 823, 835, 838, 829, 847, 843, 859, 855, 718, 723, 712, 727, 745, 741, 735, 750, 756, 763, 464, 468, 458, 452, 479, 492, 473, 486, 510, 501, 497, 515, 521, 525, 534, 543, 546, 551, 569, 563, 557, 581, 24, 25, 26, 27, 28, 29, 30, 31), (967, 1044, 1043, 1049), (1049, 1043, 1042, 1051), (1051, 1042, 441, 445), (581, 557, 563, 569, 551, 546, 543, 534, 525, 521, 515, 497, 501, 510, 486, 473, 492, 479, 452, 458, 468, 464, 763, 756, 750, 735, 741, 745, 727, 712, 723, 718, 855, 859, 843, 847, 829, 838, 835, 823, 919, 925, 933, 943, 938, 949, 1003, 1009, 1019, 1022, 1040, 1030, 1047, 1096, 1114, 1110, 1131, 1128, 1122, 1137, 1252, 1268, 1274, 1259, 1241, 1229, 1235, 1322, 1319, 1316, 1325, 1306, 1303, 1290, 1291, 128, 115, 137, 135, 136, 131, 120, 124, 141, 142, 132, 130, 121, 138, 122, 139, 112), (489, 488, 1248, 1266), (1266, 1248, 1053, 1057), (1057, 1053, 167, 169), (927, 926, 1058, 1059), (1059, 1058, 1060, 929), (929, 1060, 371, 370), (1145, 1148, 119, 127), (1012, 1010, 142, 141), (657, 656, 655, 1061), (1061, 655, 653, 1062), (1062, 653, 231, 233), (956, 586, 584, 1069), (1069, 584, 582, 969), (969, 582, 390, 395), (803, 471, 1026, 1037), (1037, 1026, 469, 805), (805, 469, 288, 293), (661, 657, 1061, 898), (898, 1061, 1062, 1070), (1070, 1062, 233, 235), (516, 514, 1071, 1011), (1011, 1071, 1076, 1013), (1013, 1076, 179, 181), (953, 951, 1078, 1080), (1080, 1078, 1081, 955), (955, 1081, 389, 388), (1222, 1217, 131, 136), (856, 854, 461, 759), (759, 461, 1082, 860), (860, 1082, 323, 322), (687, 686, 547, 544), (544, 547, 1083, 873), (873, 1083, 245, 247), (914, 910, 1087, 1088), (1088, 1087, 1089, 903), (903, 1089, 365, 364), (884, 678, 559, 554), (554, 559, 676, 894), (894, 676, 342, 347), (738, 496, 1225, 1239), (1239, 1225, 494, 778), (778, 494, 272, 275), (740, 736, 714, 851), (851, 714, 734, 1091), (1091, 734, 267, 269), (562, 560, 558, 1093), (1093, 558, 555, 1095), (1095, 555, 195, 197), (577, 575, 573, 1097), (1097, 573, 571, 1099), (1099, 571, 201, 203), (530, 529, 1101, 1000), (1000, 1101, 1102, 1103), (1103, 1102, 185, 187), (503, 502, 1233, 1320), (1320, 1233, 498, 1105), (1105, 498, 171, 173), (1025, 1024, 1107, 1109), (1109, 1107, 1111, 1023), (1023, 1111, 427, 426), (514, 512, 1288, 1071), (1071, 1288, 507, 1115, 1076), (1076, 1115, 507, 177, 179), (929, 635, 633, 1059), (1059, 633, 631, 927), (927, 631, 368, 373), (899, 898, 1070, 235, 352, 1116), (814, 457, 934, 941), (941, 934, 455, 812), (812, 455, 296, 301), (1010, 1034, 132, 142), (932, 931, 1117, 217, 376, 1119), (788, 784, 1106, 1129), (1129, 1106, 782, 1121), (1121, 782, 279, 283), (548, 542, 1123, 988), (988, 1123, 1124, 989), (989, 1124, 191, 193), (940, 618, 616, 1126), (1126, 616, 614, 939), (939, 614, 374, 379), (1032, 1031, 1314, 1323), (1323, 1314, 1029, 1132), (1132, 1029, 431, 435), (1204, 1313, 129, 116), (686, 682, 565, 547), (547, 565, 680, 1083), (1083, 680, 243, 245), (910, 908, 906, 1087), (1087, 906, 1133, 1089), (1089, 1133, 360, 365), (826, 824, 845, 825), (825, 845, 1134, 830), (830, 1134, 307, 306), (1035, 1032, 1323, 1304), (1304, 1323, 1132, 1036), (1036, 1132, 435, 434), (592, 591, 590, 1138), (1138, 590, 588, 1140), (1140, 588, 207, 209), (939, 937, 1142, 1126), (1126, 1142, 1144, 940), (940, 1144, 381, 380), (675, 674, 1146, 886), (886, 1146, 1147, 1149), (1149, 1147, 239, 241), (1272, 1266, 1057, 169, 144, 1150), (1161, 1151, 126, 125), (958, 957, 1153, 205, 392, 1157), (480, 478, 1092, 1112), (1112, 1092, 1158, 780), (780, 1158, 161, 163), (53, 1299, 1297, 1312, 1309, 1331, 1327, 1333, 1210, 1215, 1245, 1264, 1286, 1280, 1283, 1277, 1185, 1172, 1164, 1175, 1179, 1199, 1196, 1066, 1048, 1054, 1063, 1072, 1084, 1075, 983, 971, 962, 950, 959, 966, 977, 990, 905, 911, 893, 882, 878, 872, 887, 866, 809, 815, 794, 789, 800, 779, 785, 695, 704, 770, 692, 677, 689, 662, 683, 671, 658, 645, 650, 626, 638, 632, 623, 615, 603, 608, 598, 593, 585, 93, 91, 89, 87, 85, 83, 81, 79, 77, 75, 73, 71, 69, 67, 65, 63, 61, 59, 57, 55), (593, 598, 608, 603, 615, 623, 632, 638, 626, 650, 645, 658, 671, 683, 662, 689, 677, 692, 770, 704, 695, 785, 779, 800, 789, 794, 815, 809, 866, 887, 872, 878, 882, 893, 911, 905, 990, 977, 966, 959, 950, 962, 971, 983, 1075, 1084, 1072, 1063, 1054, 1048, 1066, 1196, 1199, 1179, 1175, 1164, 1172, 1185, 1277, 1283, 1280, 1286, 1264, 1245, 1215, 1210, 1333, 1327, 1331, 1309, 1312, 1297, 1299, 1289, 1302, 1305, 1324, 1315, 1318, 1321, 1234, 1227, 1240, 1258, 1273, 1267, 1250, 1136, 1120, 1127, 1130, 1108, 1113, 1094, 1046, 1028, 1039, 1021, 1016, 1008, 1002, 948, 936, 942, 930, 924, 917, 821, 833, 837, 827, 846, 841, 858, 853, 716, 721, 710, 726, 744, 739, 733, 748, 754, 761, 463, 466, 456, 450, 477, 491, 472, 484, 509, 500, 495, 513, 519, 524, 533, 541, 545, 549, 567, 561, 556, 579, 572, 585), (1036, 506, 1301, 1304), (1304, 1301, 505, 1035), (1035, 505, 432, 437), (1217, 1090, 120, 131), (775, 740, 851, 857), (857, 851, 1091, 818), (818, 1091, 269, 271), (449, 776, 836, 831), (831, 836, 828, 1159), (1159, 828, 305, 147), (1023, 522, 520, 1109), (1109, 520, 518, 1025), (1025, 518, 424, 429), (1152, 1141, 123, 140), (870, 869, 539, 532), (532, 539, 876, 1160), (1160, 876, 336, 341), (867, 707, 490, 470), (470, 490, 703, 865), (865, 703, 326, 331), (713, 711, 475, 448), (448, 475, 709, 1163), (1163, 709, 255, 257), (996, 995, 993, 1165), (1165, 993, 991, 1167), (1167, 991, 408, 413), (1232, 1294, 112, 139), (1034, 1098, 130, 132), (462, 460, 947, 1001), (1001, 947, 459, 1168), (1168, 459, 153, 155), (888, 886, 1149, 241, 344, 1169), (804, 799, 1014, 1020), (1020, 1014, 798, 1170), (1170, 798, 287, 291), (1223, 1232, 139, 122), (997, 996, 1165, 1178), (1178, 1165, 1167, 986), (986, 1167, 413, 412), (1156, 1155, 114, 143), (906, 904, 1180, 229, 360, 1133), (488, 487, 1135, 1248), (1248, 1135, 485, 1053), (1053, 485, 165, 167), (674, 670, 669, 1146), (1146, 669, 668, 1147), (1147, 668, 237, 239), (903, 651, 648, 1088), (1088, 648, 646, 914), (914, 646, 358, 363), (894, 892, 580, 554), (554, 580, 1182, 1184, 884), (884, 1184, 1182, 349, 348), (542, 540, 538, 1123), (1123, 538, 537, 1124), (1124, 537, 189, 191), (1004, 1000, 1103, 187, 416, 1186), (504, 503, 1320, 1317), (1317, 1320, 1105, 1027), (1027, 1105, 173, 175), (792, 482, 1118, 1125), (1125, 1118, 481, 790), (790, 481, 280, 285), (778, 777, 1257, 1239), (1239, 1257, 1188, 738), (738, 1188, 277, 274), (864, 863, 253, 328), (529, 528, 527, 1101), (1101, 527, 526, 1102), (1102, 526, 183, 185), (179, 773, 1189, 1190, 1191, 1192, 1193, 1195, 1200, 1202, 1203, 1205, 1209, 1211, 1213, 1218, 1219, 742, 344, 241, 239, 237, 351, 352, 235, 233, 231, 359, 360, 229, 227, 225, 369, 367, 223, 221, 219, 375, 376, 217, 215, 213, 383, 384, 211, 209, 207, 391, 444, 439, 392, 205, 203, 201, 399, 400, 199, 197, 195, 407, 408, 193, 191, 189, 415, 416, 187, 185, 183, 425, 423, 181), (1219, 1218, 1213, 1211, 1209, 1205, 1203, 1202, 1200, 1195, 1193, 1192, 1191, 1190, 1189, 773, 769, 768, 767, 766, 765, 764, 762, 760, 758, 757, 755, 753, 751, 749, 747, 742), (999, 998, 1004, 1220), (1220, 1004, 1186, 1224), (1224, 1186, 416, 421), (812, 810, 928, 941), (941, 928, 1226, 814), (814, 1226, 299, 298), (1024, 1018, 1017, 1107), (1107, 1017, 1015, 1111), (1111, 1015, 423, 427), (92, 574, 587, 594, 599, 610, 605, 617, 624, 634, 640, 628, 652, 647, 659, 672, 684, 664, 690, 679, 693, 771, 705, 697, 786, 781, 801, 791, 795, 816, 811, 868, 890, 875, 880, 885, 895, 912, 907, 992, 979, 968, 960, 952, 963, 973, 985, 1077, 1085, 1073, 1065, 1056, 1052, 1068, 1197, 1198, 1177, 1174, 1162, 1171, 1183, 1276, 1282, 1279, 1285, 1263, 1243, 1214, 1208, 1332, 1326, 1329, 1307, 1310, 1295, 1298, 52, 54, 56, 58, 60, 62, 64, 66, 68, 70, 72, 74, 76, 78, 80, 82, 84, 86, 88, 90), (879, 696, 517, 523), (523, 517, 688, 877), (877, 688, 334, 339), (644, 643, 1228, 904), (904, 1228, 1230, 1180), (1180, 1230, 227, 229), (896, 667, 665, 1231), (1231, 665, 663, 902), (902, 663, 350, 355), (805, 804, 1020, 1037), (1037, 1020, 1170, 803), (803, 1170, 291, 290), (1151, 1152, 140, 126), (862, 861, 508, 483), (483, 508, 864, 1236), (1236, 864, 328, 333), (901, 900, 899, 1237), (1237, 899, 1116, 1238), (1238, 1116, 352, 357), (1104, 1223, 122, 138), (984, 982, 1242, 1244), (1244, 1242, 1246, 974), (974, 1246, 405, 404), (611, 609, 606, 1249), (1249, 606, 604, 1251), (1251, 604, 213, 215), (926, 922, 921, 1058), (1058, 921, 920, 1060), (1060, 920, 367, 371), (860, 720, 752, 759), (759, 752, 717, 856), (856, 717, 320, 325), (1294, 1207, 113, 112), (982, 980, 978, 1242), (1242, 978, 1253, 1246), (1246, 1253, 400, 405), (986, 553, 552, 1178), (1178, 552, 550, 997), (997, 550, 406, 411), (715, 713, 448, 454), (454, 448, 1163, 849), (849, 1163, 257, 259), (810, 808, 923, 928), (928, 923, 807, 1226), (1226, 807, 295, 299), (955, 602, 600, 1080), (1080, 600, 597, 953), (953, 597, 382, 387), (972, 965, 958, 1038), (1038, 958, 1157, 1041), (1041, 1157, 392, 397), (1154, 1161, 125, 133), (951, 946, 945, 1078), (1078, 945, 1254, 1081), (1081, 1254, 384, 389), (578, 577, 1097, 957), (957, 1097, 1099, 1153), (1153, 1099, 203, 205), (777, 774, 1272, 1257), (1257, 1272, 1150, 1188), (1188, 1150, 144, 277), (478, 476, 1045, 1092), (1092, 1045, 474, 1158), (1158, 474, 159, 161), (892, 891, 888, 580), (580, 888, 1169, 1182), (1182, 1169, 344, 349), (729, 728, 731, 737), (737, 731, 1255, 832), (832, 1255, 263, 265), (844, 842, 725, 708), (708, 725, 1256, 848), (848, 1256, 315, 314), (1221, 1222, 136, 135), (854, 852, 465, 461), (461, 465, 850, 1082), (1082, 850, 319, 323), (937, 935, 932, 1142), (1142, 932, 1119, 1144), (1144, 1119, 376, 381), (876, 873, 247, 336), (701, 700, 511, 493), (493, 511, 698, 1260), (1260, 698, 249, 251), (1206, 1204, 116, 118), (1090, 1033, 124, 120), (613, 611, 1249, 931), (931, 1249, 1251, 1117), (1117, 1251, 215, 217), (564, 562, 1093, 976), (976, 1093, 1095, 1261), (1261, 1095, 197, 199), (1207, 1145, 127, 113), (596, 592, 1138, 944), (944, 1138, 1140, 1262), (1262, 1140, 209, 211), (1291, 1300, 1296, 1311, 1308, 1330, 1328, 1334, 1212, 1216, 1247, 1265, 1287, 1281, 1284, 1278, 1187, 1173, 1166, 1176, 1181, 1201, 1194, 1067, 1050, 1055, 1064, 1074, 1086, 1079, 987, 975, 964, 954, 961, 970, 981, 994, 909, 913, 897, 883, 881, 874, 889, 871, 813, 817, 796, 793, 802, 783, 787, 699, 706, 772, 694, 681, 691, 666, 685, 673, 660, 649, 654, 630, 642, 636, 625, 619, 607, 612, 601, 595, 589, 576, 583, 581, 112, 113, 127, 119, 117, 134, 143, 114, 133, 125, 126, 140, 123, 118, 116, 129, 128), (974, 570, 568, 1244), (1244, 568, 566, 984), (984, 566, 398, 403), (945, 944, 1262, 1254), (1254, 1262, 211, 384), (1148, 1143, 117, 119), (842, 840, 743, 725), (725, 743, 834, 1256), (1256, 834, 311, 315), (1292, 1335, 137, 115), (1335, 1221, 135, 137), (1005, 999, 1220, 1269), (1269, 1220, 1224, 1006), (1006, 1224, 421, 420), (643, 641, 639, 1228), (1228, 639, 637, 1230), (1230, 637, 225, 227), (1139, 1156, 143, 134), (830, 828, 836, 825), (825, 836, 776, 826), (826, 776, 304, 309), (629, 627, 1270, 915), (915, 1270, 1271, 918), (918, 1271, 221, 223), (848, 732, 719, 708), (708, 719, 730, 844), (844, 730, 312, 317), (702, 701, 493, 499), (499, 493, 1260, 863), (863, 1260, 251, 253), (824, 822, 839, 845), (845, 839, 820, 1134), (1134, 820, 303, 307), (1293, 1292, 115, 128), (1098, 1100, 121, 130), (902, 901, 1237, 1231), (1231, 1237, 1238, 896), (896, 1238, 357, 356), (467, 462, 1001, 1007), (1007, 1001, 1168, 797), (797, 1168, 155, 157), (453, 451, 819, 916), (916, 819, 1275, 806), (806, 1275, 149, 151), (1006, 536, 535, 1269), (1269, 535, 531, 1005), (1005, 531, 414, 419), (877, 870, 532, 523), (523, 532, 1160, 879), (879, 1160, 341, 340), (728, 724, 746, 731), (731, 746, 722, 1255), (1255, 722, 261, 263), (865, 862, 483, 470), (470, 483, 1236, 867), (867, 1236, 333, 332), (627, 622, 621, 1270), (1270, 621, 620, 1271), (1271, 620, 219, 221), (790, 788, 1129, 1125), (1125, 1129, 1121, 792), (792, 1121, 283, 282), (978, 976, 1261, 199, 400, 1253), (451, 449, 831, 819), (819, 831, 1159, 1275), (1275, 1159, 147, 149), (969, 967, 1049, 1069), (1069, 1049, 1051, 956), (956, 1051, 445, 396)])
me_cube_001.polygons.foreach_set('material_index', [0, 3, 3, 3, 3, 3, 3, 3, 3, 3, 3, 3, 3, 3, 3, 3, 3, 3, 3, 3, 3, 3, 3, 3, 3, 3, 3, 3, 3, 3, 3, 3, 3, 3, 3, 3, 3, 3, 3, 3, 3, 3, 3, 0, 0, 0, 0, 0, 0, 0, 1, 1, 0, 1, 1, 0, 1, 1, 0, 1, 1, 0, 1, 1, 0, 1, 1, 0, 1, 1, 0, 1, 1, 0, 1, 1, 0, 1, 1, 0, 1, 1, 0, 1, 1, 0, 1, 1, 0, 1, 1, 0, 1, 1, 0, 1, 1, 0, 1, 1, 0, 1, 1, 0, 1, 1, 0, 1, 1, 0, 0, 1, 0, 0, 1, 0, 3, 2, 0, 2, 0, 0, 2, 0, 0, 0, 0, 0, 2, 0, 0, 2, 0, 0, 2, 0, 0, 0, 0, 0, 2, 0, 0, 0, 0, 0, 2, 0, 0, 0, 0, 2, 2, 2, 0, 0, 0, 0, 2, 0, 0, 0, 0, 0, 2, 0, 0, 0, 0, 0, 2, 0, 0, 0, 0, 0, 2, 0, 0, 0, 0, 0, 2, 0, 0, 0, 0, 0, 2, 0, 0, 0, 0, 2, 0, 0, 0, 0, 2, 0, 0, 0, 0, 0, 0, 0, 0, 0, 0, 2, 0, 0, 0, 0, 0, 2, 0, 0, 0, 0, 0, 2, 0, 0, 0, 0, 0, 2, 0, 0, 0, 0, 0, 2, 0, 0, 0, 0, 0, 0, 2, 0, 0, 0, 0, 0, 1, 1, 1, 0, 0, 0, 0, 0, 1, 1, 1, 0, 0, 0, 0, 0, 2, 1, 1, 1, 1, 1, 1, 0, 0, 0, 0, 2, 2, 2, 1, 1, 1, 0, 0, 0, 0, 0, 0, 0, 0, 2, 1, 1, 1, 1, 1, 1, 1, 1, 1, 1, 1, 1, 1, 1, 1, 0, 0, 0, 1, 1, 1, 0, 0, 0, 0, 0, 0, 0, 0, 0, 0, 0, 0, 1, 1, 1, 0, 0, 0, 0, 0, 0, 0, 1, 1, 1, 0, 0, 0, 0, 0, 0, 0, 0, 0, 1, 1, 1, 0, 0, 0, 1, 1, 1, 0, 0, 0, 1, 1, 1, 3, 3, 0, 0, 0, 0, 1, 1, 1, 0, 0, 0, 0, 0, 0, 0, 0, 0, 0, 0, 0, 0, 1, 1, 1, 0, 0, 0, 0, 0, 1, 1, 1, 0, 0, 0, 0, 0, 0, 0, 0, 0, 0, 1, 1, 1, 1, 1, 1, 0, 0, 0, 0, 0, 0, 1, 1, 1, 0, 1, 1, 1, 0, 0, 0, 0, 0, 0, 0, 1, 1, 1, 0, 0, 0, 0, 0, 0, 0, 0, 0, 0, 0, 3, 0, 0, 0, 1, 1, 1, 0, 0, 0, 0, 0, 0, 0, 0, 0, 0, 0, 0, 0, 0, 0, 0, 0, 1, 1, 1, 0, 0, 0, 2, 2, 2, 0, 0, 0, 0, 0, 0, 0, 1, 1, 1, 0, 0, 0, 0, 0, 0, 0, 0, 0, 0, 0, 0, 0, 1, 1, 1, 0, 0, 0, 1, 1, 1, 0, 0, 0, 1, 1, 1, 2, 2, 2, 0, 2, 2, 2, 0, 0, 0, 0, 1, 1, 1, 0, 0, 1, 1, 1, 1, 1, 1, 0, 1, 1, 1, 0, 0, 0, 0, 0, 0, 0, 0, 0, 0, 0, 0, 0, 0, 0, 1, 1, 1, 0, 0, 0, 0, 1, 1, 1, 0, 0, 0, 1, 1, 1, 0, 0, 0, 0, 0, 0, 0, 0, 1, 1, 1, 1, 1, 1, 0, 0, 0, 0, 0, 0, 1, 1, 1, 0, 0, 0, 1, 1, 1, 0, 0, 0, 0, 1, 1, 1, 0, 0, 0])
me_cube_001.materials.append(None)
me_cube_001.materials.append(mat_grey)
me_cube_001.materials.append(mat_white)
me_cube_001.materials.append(mat_lightgrey)
me_cube_001.use_remesh_preserve_volume = False
me_cube_001.use_remesh_preserve_attributes = False
me_cube_001.use_mirror_vertex_groups = False
me_cube_001.update()

# ---- objects
ob_cube = bpy.data.objects.new('Cube', me_cube)
ob_lamp = bpy.data.objects.new('Lamp', light_lamp)
ob_camera = bpy.data.objects.new('Camera', cam_camera)
ob_cube_001 = bpy.data.objects.new('Cube.001', me_cube_001)
ob_lamp_001 = bpy.data.objects.new('Lamp.001', light_lamp_001)

# ---- transforms, parenting, visibility, modifiers, constraints
ob_cube.location = (0.0, 0.0, 0.0)
ob_cube.scale = (1.183, 1.183, 1.183)
ob_cube.lock_rotations_4d = False
ob_cube.empty_display_type = 'ARROWS'
ob_cube.lineart.crease_threshold = 0.0
ob_lamp.location = (-6.055, 1.775, 7.142)
ob_lamp.rotation_euler = (0.6503, 0.05522, 1.866)
ob_lamp.lock_rotations_4d = False
ob_lamp.empty_display_type = 'ARROWS'
ob_lamp.color = (0.0, 0.0, 0.0, 0.0)
ob_lamp.lineart.crease_threshold = 0.0
ob_camera.location = (7.481, -6.508, 5.344)
ob_camera.rotation_euler = (1.109, 0.0, 0.8149)
ob_camera.lock_rotations_4d = False
ob_camera.empty_display_type = 'ARROWS'
ob_camera.color = (0.0, 0.0, 0.0, 0.0)
ob_camera.display_type = 'WIRE'
ob_camera.lineart.crease_threshold = 0.0
ob_cube_001.location = (0.07894, 0.07129, 0.3459)
ob_cube_001.rotation_euler = (0.0, 3.142, 0.0)
ob_cube_001.scale = (1.328, 1.328, 1.328)
ob_cube_001.lock_rotations_4d = False
ob_cube_001.empty_display_type = 'ARROWS'
ob_cube_001.lineart.crease_threshold = 0.0
ob_lamp_001.location = (1.214, -0.4719, 7.772)
ob_lamp_001.rotation_euler = (0.6503, 0.05522, 1.866)
ob_lamp_001.lock_rotations_4d = False
ob_lamp_001.empty_display_type = 'ARROWS'
ob_lamp_001.color = (0.0, 0.0, 0.0, 0.0)
ob_lamp_001.lineart.crease_threshold = 0.0

# ---- collection membership
col_collection_1.objects.link(ob_cube)
col_collection_1.objects.link(ob_lamp)
col_collection_1.objects.link(ob_camera)
col_collection_1.objects.link(ob_cube_001)
col_collection_1.objects.link(ob_lamp_001)

# ---- scene / render settings (as saved in the file)
scene.camera = ob_camera
scene.frame_start = 1; scene.frame_end = 250; scene.frame_set(1)
scene.render.engine = 'CYCLES'
scene.render.resolution_percentage = 50
scene.render.dither_intensity = 0.0
scene.cycles.use_denoising = False
scene.cycles.samples = 128
scene.cycles.sampling_pattern = 'TABULATED_SOBOL'
scene.cycles.use_adaptive_sampling = False
scene.cycles.use_light_tree = False
scene.cycles.blur_glossy = 0.0
scene.cycles.sample_clamp_indirect = 0.0
scene.view_settings.view_transform = 'Standard'
bpy.context.view_layer.update()
